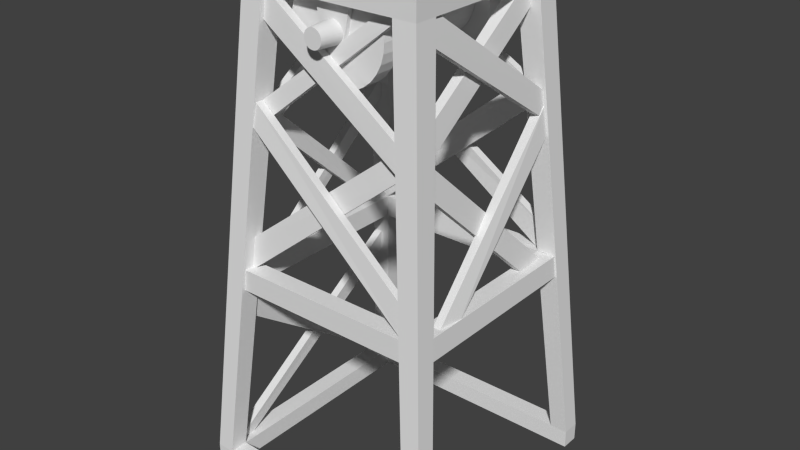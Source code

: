 # Source: elevator10.blend  (saved by Blender 2.66.0; exported with 4.5.12 LTS)
import bpy
from mathutils import Matrix  # noqa: F401  (used for matrix-valued properties, if any)

bpy.ops.wm.read_factory_settings(use_empty=True)
scene = bpy.context.scene
scene.name = 'Scene'

# ---- collections
col_collection_1 = bpy.data.collections.new('Collection 1'); scene.collection.children.link(col_collection_1)

# ---- materials (node trees are filled in below, after node groups)
mat_classicelevator = bpy.data.materials.new('ClassicElevator')
mat_classicelevator.alpha_threshold = 0.0
mat_classicelevator.use_transparent_shadow = False
mat_classicelevator.roughness = 0.5
mat_classicelevator.line_color = (0.0, 0.0, 0.0, 1.0)

# ---- material node trees

# ---- world
world_world = bpy.data.worlds.new('World'); scene.world = world_world
world_world.color = (0.05088, 0.05088, 0.05088)
world_world.use_sun_shadow = False
world_world.sun_shadow_jitter_overblur = 0.0
world_world.cycles.sampling_method = 'MANUAL'
world_world.cycles.sample_map_resolution = 256

# ---- meshes
me_elevator = bpy.data.meshes.new('Elevator')
me_elevator.from_pydata([(-1.048, 8.5, 16.84), (-1.048, 6.5, 16.84), (-2.057, 8.5, 17.15), (-2.057, 6.5, 17.15), (-2.986, 8.5, 17.65), (-2.986, 6.5, 17.65), (-3.8, 8.5, 18.31), (-3.8, 6.5, 18.31), (-4.468, 8.5, 19.13), (-4.468, 6.5, 19.13), (-4.965, 8.5, 20.06), (-4.965, 6.5, 20.06), (-5.271, 8.5, 21.07), (-5.271, 6.5, 21.07), (-5.374, 8.5, 22.11), (-5.374, 6.5, 22.11), (-5.271, 8.5, 23.16), (-5.271, 6.5, 23.16), (-4.965, 8.5, 24.17), (-4.965, 6.5, 24.17), (-4.468, 8.5, 25.1), (-4.468, 6.5, 25.1), (-3.8, 8.5, 25.91), (-3.8, 6.5, 25.91), (-2.986, 8.5, 26.58), (-2.986, 6.5, 26.58), (-2.057, 8.5, 27.08), (-2.057, 6.5, 27.08), (-1.048, 8.5, 27.39), (-1.048, 6.5, 27.39), (-2.623e-06, 8.5, 27.49), (-2.623e-06, 6.5, 27.49), (1.048, 8.5, 27.39), (1.048, 6.5, 27.39), (2.057, 8.5, 27.08), (2.057, 6.5, 27.08), (2.986, 8.5, 26.58), (2.986, 6.5, 26.58), (3.8, 8.5, 25.91), (3.8, 6.5, 25.91), (4.468, 8.5, 25.1), (4.468, 6.5, 25.1), (4.965, 8.5, 24.17), (4.965, 6.5, 24.17), (5.271, 8.5, 23.16), (5.271, 6.5, 23.16), (5.374, 8.5, 22.11), (5.374, 6.5, 22.11), (5.271, 8.5, 21.07), (5.271, 6.5, 21.07), (4.965, 8.5, 20.06), (4.965, 6.5, 20.06), (4.468, 8.5, 19.13), (4.468, 6.5, 19.13), (3.8, 8.5, 18.31), (3.8, 6.5, 18.31), (2.986, 8.5, 17.65), (2.986, 6.5, 17.65), (2.057, 8.5, 17.15), (2.057, 6.5, 17.15), (1.048, 8.5, 16.84), (1.048, 6.5, 16.84), (-1.192e-06, 8.5, 16.74), (-1.192e-06, 6.5, 16.74), (-1.048, 8.5, 16.84), (-1.048, 6.5, 16.84), (-2.057, 8.5, 17.15), (-2.057, 6.5, 17.15), (-2.986, 8.5, 17.65), (-2.986, 6.5, 17.65), (-3.8, 8.5, 18.31), (-3.8, 6.5, 18.31), (-4.468, 8.5, 19.13), (-4.468, 6.5, 19.13), (-4.965, 8.5, 20.06), (-4.965, 6.5, 20.06), (-5.271, 8.5, 21.07), (-5.271, 6.5, 21.07), (-5.374, 8.5, 22.11), (-5.374, 6.5, 22.11), (-5.271, 8.5, 23.16), (-5.271, 6.5, 23.16), (-4.965, 8.5, 24.17), (-4.965, 6.5, 24.17), (-4.468, 8.5, 25.1), (-4.468, 6.5, 25.1), (-3.8, 8.5, 25.91), (-3.8, 6.5, 25.91), (-2.986, 8.5, 26.58), (-2.986, 6.5, 26.58), (-2.057, 8.5, 27.08), (-2.057, 6.5, 27.08), (-1.048, 8.5, 27.39), (-1.048, 6.5, 27.39), (-2.623e-06, 8.5, 27.49), (-2.623e-06, 6.5, 27.49), (1.048, 8.5, 27.39), (1.048, 6.5, 27.39), (2.057, 8.5, 27.08), (2.057, 6.5, 27.08), (2.986, 8.5, 26.58), (2.986, 6.5, 26.58), (3.8, 8.5, 25.91), (3.8, 6.5, 25.91), (4.468, 8.5, 25.1), (4.468, 6.5, 25.1), (4.965, 8.5, 24.17), (4.965, 6.5, 24.17), (5.271, 8.5, 23.16), (5.271, 6.5, 23.16), (5.374, 8.5, 22.11), (5.374, 6.5, 22.11), (5.271, 8.5, 21.07), (5.271, 6.5, 21.07), (4.965, 8.5, 20.06), (4.965, 6.5, 20.06), (4.468, 8.5, 19.13), (4.468, 6.5, 19.13), (3.8, 8.5, 18.31), (3.8, 6.5, 18.31), (2.986, 8.5, 17.65), (2.986, 6.5, 17.65), (2.057, 8.5, 17.15), (2.057, 6.5, 17.15), (1.048, 8.5, 16.84), (1.048, 6.5, 16.84), (-1.192e-06, 8.5, 16.74), (-1.192e-06, 6.5, 16.74), (-9.537e-07, -7.0, 18.45), (-9.537e-07, 7.0, 18.45), (0.7158, -7.0, 18.52), (0.7158, 7.0, 18.52), (1.404, -7.0, 18.72), (1.404, 7.0, 18.73), (2.038, -7.0, 19.06), (2.038, 7.0, 19.06), (2.594, -7.0, 19.52), (2.594, 7.0, 19.52), (3.051, -7.0, 20.08), (3.051, 7.0, 20.08), (3.39, -7.0, 20.71), (3.39, 7.0, 20.71), (3.599, -7.0, 21.4), (3.599, 7.0, 21.4), (3.669, -7.0, 22.11), (3.669, 7.0, 22.11), (3.599, -7.0, 22.83), (3.599, 7.0, 22.83), (3.39, -7.0, 23.52), (3.39, 7.0, 23.52), (3.051, -7.0, 24.15), (3.051, 7.0, 24.15), (2.594, -7.0, 24.71), (2.594, 7.0, 24.71), (2.038, -7.0, 25.17), (2.038, 7.0, 25.17), (1.404, -7.0, 25.5), (1.404, 7.0, 25.5), (0.7158, -7.0, 25.71), (0.7158, 7.0, 25.71), (-2.146e-06, -7.0, 25.78), (-2.146e-06, 7.0, 25.78), (-0.7158, -7.0, 25.71), (-0.7158, 7.0, 25.71), (-1.404, -7.0, 25.5), (-1.404, 7.0, 25.5), (-2.038, -7.0, 25.17), (-2.038, 7.0, 25.17), (-2.594, -7.0, 24.71), (-2.594, 7.0, 24.71), (-3.051, -7.0, 24.15), (-3.051, 7.0, 24.15), (-3.39, -7.0, 23.52), (-3.39, 7.0, 23.52), (-3.599, -7.0, 22.83), (-3.599, 7.0, 22.83), (-3.669, -7.0, 22.11), (-3.669, 7.0, 22.11), (-3.599, -7.0, 21.4), (-3.599, 7.0, 21.4), (-3.39, -7.0, 20.71), (-3.39, 7.0, 20.71), (-3.051, -7.0, 20.08), (-3.051, 7.0, 20.08), (-2.594, -7.0, 19.52), (-2.594, 7.0, 19.52), (-2.038, -7.0, 19.06), (-2.038, 7.0, 19.06), (-1.404, -7.0, 18.72), (-1.404, 7.0, 18.73), (-0.7158, -7.0, 18.52), (-0.7158, 7.0, 18.52), (-9.537e-07, -7.0, 18.45), (-9.537e-07, 7.0, 18.45), (0.7158, -7.0, 18.52), (0.7158, 7.0, 18.52), (1.404, -7.0, 18.72), (1.404, 7.0, 18.73), (2.038, -7.0, 19.06), (2.038, 7.0, 19.06), (2.594, -7.0, 19.52), (2.594, 7.0, 19.52), (3.051, -7.0, 20.08), (3.051, 7.0, 20.08), (3.39, -7.0, 20.71), (3.39, 7.0, 20.71), (3.599, -7.0, 21.4), (3.599, 7.0, 21.4), (3.669, -7.0, 22.11), (3.669, 7.0, 22.11), (3.599, -7.0, 22.83), (3.599, 7.0, 22.83), (3.39, -7.0, 23.52), (3.39, 7.0, 23.52), (3.051, -7.0, 24.15), (3.051, 7.0, 24.15), (2.594, -7.0, 24.71), (2.594, 7.0, 24.71), (2.038, -7.0, 25.17), (2.038, 7.0, 25.17), (1.404, -7.0, 25.5), (1.404, 7.0, 25.5), (0.7158, -7.0, 25.71), (0.7158, 7.0, 25.71), (-2.146e-06, -7.0, 25.78), (-2.146e-06, 7.0, 25.78), (-0.7158, -7.0, 25.71), (-0.7158, 7.0, 25.71), (-1.404, -7.0, 25.5), (-1.404, 7.0, 25.5), (-2.038, -7.0, 25.17), (-2.038, 7.0, 25.17), (-2.594, -7.0, 24.71), (-2.594, 7.0, 24.71), (-3.051, -7.0, 24.15), (-3.051, 7.0, 24.15), (-3.39, -7.0, 23.52), (-3.39, 7.0, 23.52), (-3.599, -7.0, 22.83), (-3.599, 7.0, 22.83), (-3.669, -7.0, 22.11), (-3.669, 7.0, 22.11), (-3.599, -7.0, 21.4), (-3.599, 7.0, 21.4), (-3.39, -7.0, 20.71), (-3.39, 7.0, 20.71), (-3.051, -7.0, 20.08), (-3.051, 7.0, 20.08), (-2.594, -7.0, 19.52), (-2.594, 7.0, 19.52), (-2.038, -7.0, 19.06), (-2.038, 7.0, 19.06), (-1.404, -7.0, 18.72), (-1.404, 7.0, 18.73), (-0.7158, -7.0, 18.52), (-0.7158, 7.0, 18.52), (-1.192e-06, -8.5, 16.74), (-1.192e-06, -6.5, 16.74), (1.048, -8.5, 16.84), (1.048, -6.5, 16.84), (2.057, -8.5, 17.15), (2.057, -6.5, 17.15), (2.986, -8.5, 17.65), (2.986, -6.5, 17.65), (3.8, -8.5, 18.31), (3.8, -6.5, 18.31), (4.468, -8.5, 19.13), (4.468, -6.5, 19.13), (4.965, -8.5, 20.06), (4.965, -6.5, 20.06), (5.271, -8.5, 21.07), (5.271, -6.5, 21.07), (5.374, -8.5, 22.11), (5.374, -6.5, 22.11), (5.271, -8.5, 23.16), (5.271, -6.5, 23.16), (4.965, -8.5, 24.17), (4.965, -6.5, 24.17), (4.468, -8.5, 25.1), (4.468, -6.5, 25.1), (3.8, -8.5, 25.91), (3.8, -6.5, 25.91), (2.986, -8.5, 26.58), (2.986, -6.5, 26.58), (2.057, -8.5, 27.08), (2.057, -6.5, 27.08), (1.048, -8.5, 27.39), (1.048, -6.5, 27.39), (-2.623e-06, -8.5, 27.49), (-2.623e-06, -6.5, 27.49), (-1.048, -8.5, 27.39), (-1.048, -6.5, 27.39), (-2.057, -8.5, 27.08), (-2.057, -6.5, 27.08), (-2.986, -8.5, 26.58), (-2.986, -6.5, 26.58), (-3.8, -8.5, 25.91), (-3.8, -6.5, 25.91), (-4.468, -8.5, 25.1), (-4.468, -6.5, 25.1), (-4.965, -8.5, 24.17), (-4.965, -6.5, 24.17), (-5.271, -8.5, 23.16), (-5.271, -6.5, 23.16), (-5.374, -8.5, 22.11), (-5.374, -6.5, 22.11), (-5.271, -8.5, 21.07), (-5.271, -6.5, 21.07), (-4.965, -8.5, 20.06), (-4.965, -6.5, 20.06), (-4.468, -8.5, 19.13), (-4.468, -6.5, 19.13), (-3.8, -8.5, 18.31), (-3.8, -6.5, 18.31), (-2.986, -8.5, 17.65), (-2.986, -6.5, 17.65), (-2.057, -8.5, 17.15), (-2.057, -6.5, 17.15), (-1.048, -8.5, 16.84), (-1.048, -6.5, 16.84), (-1.192e-06, -8.5, 16.74), (-1.192e-06, -6.5, 16.74), (1.048, -8.5, 16.84), (1.048, -6.5, 16.84), (2.057, -8.5, 17.15), (2.057, -6.5, 17.15), (2.986, -8.5, 17.65), (2.986, -6.5, 17.65), (3.8, -8.5, 18.31), (3.8, -6.5, 18.31), (4.468, -8.5, 19.13), (4.468, -6.5, 19.13), (4.965, -8.5, 20.06), (4.965, -6.5, 20.06), (5.271, -8.5, 21.07), (5.271, -6.5, 21.07), (5.374, -8.5, 22.11), (5.374, -6.5, 22.11), (5.271, -8.5, 23.16), (5.271, -6.5, 23.16), (4.965, -8.5, 24.17), (4.965, -6.5, 24.17), (4.468, -8.5, 25.1), (4.468, -6.5, 25.1), (3.8, -8.5, 25.91), (3.8, -6.5, 25.91), (2.986, -8.5, 26.58), (2.986, -6.5, 26.58), (2.057, -8.5, 27.08), (2.057, -6.5, 27.08), (1.048, -8.5, 27.39), (1.048, -6.5, 27.39), (-2.623e-06, -8.5, 27.49), (-2.623e-06, -6.5, 27.49), (-1.048, -8.5, 27.39), (-1.048, -6.5, 27.39), (-2.057, -8.5, 27.08), (-2.057, -6.5, 27.08), (-2.986, -8.5, 26.58), (-2.986, -6.5, 26.58), (-3.8, -8.5, 25.91), (-3.8, -6.5, 25.91), (-4.468, -8.5, 25.1), (-4.468, -6.5, 25.1), (-4.965, -8.5, 24.17), (-4.965, -6.5, 24.17), (-5.271, -8.5, 23.16), (-5.271, -6.5, 23.16), (-5.374, -8.5, 22.11), (-5.374, -6.5, 22.11), (-5.271, -8.5, 21.07), (-5.271, -6.5, 21.07), (-4.965, -8.5, 20.06), (-4.965, -6.5, 20.06), (-4.468, -8.5, 19.13), (-4.468, -6.5, 19.13), (-3.8, -8.5, 18.31), (-3.8, -6.5, 18.31), (-2.986, -8.5, 17.65), (-2.986, -6.5, 17.65), (-2.057, -8.5, 17.15), (-2.057, -6.5, 17.15), (-1.048, -8.5, 16.84), (-1.048, -6.5, 16.84), (-14.0, -14.0, -28.0), (-14.0, 14.0, -28.0), (-12.0, 14.0, -28.0), (-12.0, -14.0, -28.0), (-14.0, -14.0, -26.0), (-14.0, 14.0, -26.0), (-12.0, 14.0, -26.0), (-12.0, -14.0, -26.0), (10.22, -11.7, -6.0), (10.22, 11.88, -6.0), (12.22, 11.88, -6.0), (12.22, -11.7, -6.0), (10.08, -11.7, -3.6), (10.08, 11.88, -3.6), (12.08, 11.88, -3.6), (12.08, -11.7, -3.6), (-12.0, 12.0, -28.0), (-12.0, 14.0, -28.0), (14.0, 14.0, -28.0), (14.0, 12.0, -28.0), (-12.0, 12.0, -26.0), (-12.0, 14.0, -26.0), (14.0, 14.0, -26.0), (14.0, 12.0, -26.0), (-12.0, -14.0, -28.0), (-12.0, -12.0, -28.0), (14.0, -12.0, -28.0), (14.0, -14.0, -28.0), (-12.0, -14.0, -26.0), (-12.0, -12.0, -26.0), (14.0, -12.0, -26.0), (14.0, -14.0, -26.0), (-10.0, -10.0, 25.0), (-10.0, 10.0, 25.0), (-7.5, 10.0, 25.0), (-7.5, -10.0, 25.0), (-10.0, -10.0, 28.0), (-10.0, 10.0, 28.0), (-7.5, 10.0, 28.0), (-7.5, -10.0, 28.0), (7.496, -10.0, 25.0), (7.496, 10.0, 25.0), (10.0, 10.0, 25.0), (10.0, -10.0, 25.0), (7.496, -10.0, 28.0), (7.496, 10.0, 28.0), (10.0, 10.0, 28.0), (10.0, -10.0, 28.0), (-7.5, 7.497, 25.0), (-7.5, 10.0, 25.0), (7.496, 10.0, 25.0), (7.496, 7.497, 25.0), (-7.5, 7.497, 28.0), (-7.5, 10.0, 28.0), (7.496, 10.0, 28.0), (7.496, 7.497, 28.0), (-7.5, -10.0, 25.0), (-7.5, -7.455, 25.0), (7.496, -7.455, 25.0), (7.496, -10.0, 25.0), (-7.5, -10.0, 28.0), (-7.5, -7.455, 28.0), (7.496, -7.455, 28.0), (7.496, -10.0, 28.0), (12.0, -14.0, -26.0), (12.0, -12.0, -26.0), (14.0, -12.0, -26.0), (14.0, -14.0, -26.0), (7.496, -10.0, 25.0), (7.496, -7.455, 25.0), (10.0, -7.455, 25.0), (10.0, -10.0, 25.0), (12.0, 12.0, -26.0), (12.0, 14.0, -26.0), (14.0, 14.0, -26.0), (14.0, 12.0, -26.0), (7.496, 7.497, 25.0), (7.496, 10.0, 25.0), (10.0, 10.0, 25.0), (10.0, 7.497, 25.0), (-14.0, -14.0, -26.0), (-14.0, -12.0, -26.0), (-12.0, -12.0, -26.0), (-12.0, -14.0, -26.0), (-10.0, -10.0, 25.0), (-10.0, -7.455, 25.0), (-7.5, -7.455, 25.0), (-7.5, -10.0, 25.0), (-14.0, 12.0, -26.0), (-14.0, 14.0, -26.0), (-12.0, 14.0, -26.0), (-12.0, 12.0, -26.0), (-10.0, 7.497, 25.0), (-10.0, 10.0, 25.0), (-7.5, 10.0, 25.0), (-7.5, 7.497, 25.0), (9.064, -8.957, 9.866), (10.49, 6.312, -4.614), (11.3, 6.312, -4.614), (9.924, -8.957, 9.866), (8.82, -8.569, 12.78), (10.28, 9.952, -4.638), (11.09, 9.952, -4.638), (9.611, -8.569, 12.78), (11.26, -6.289, -4.303), (9.963, 8.933, 9.85), (10.96, 8.933, 9.85), (12.07, -6.289, -4.303), (10.96, -9.441, -4.623), (9.65, 8.748, 12.94), (10.65, 8.748, 12.94), (11.77, -9.441, -4.623), (9.007, -7.792, 22.54), (9.685, 8.906, 11.29), (10.69, 8.906, 11.29), (10.01, -7.792, 22.54), (8.703, -7.468, 25.51), (9.442, 8.579, 14.34), (10.44, 8.579, 14.34), (9.703, -7.468, 25.51), (8.855, -8.531, 11.36), (8.062, 7.836, 22.39), (9.062, 7.836, 22.39), (9.646, -8.531, 11.36), (8.542, -8.341, 14.5), (7.558, 7.511, 25.0), (8.871, 7.511, 25.0), (9.403, -8.341, 14.5), (8.984, -9.212, 11.38), (-10.08, -10.1, -3.99), (-10.08, -10.93, -3.99), (8.984, -9.992, 11.38), (8.581, -8.991, 13.99), (-9.943, -9.837, -0.4721), (-9.943, -10.74, -0.4721), (8.581, -9.709, 13.99), (10.32, -11.18, -3.72), (-8.687, -10.03, 11.66), (-8.687, -10.93, 11.66), (10.32, -11.94, -3.72), (9.989, -10.92, -0.2955), (-8.419, -9.744, 14.15), (-8.419, -10.65, 14.15), (9.989, -11.69, -0.2955), (7.887, -7.955, 25.04), (-9.252, -9.05, 11.16), (-9.252, -9.957, 11.16), (7.887, -8.797, 25.04), (5.593, -7.792, 25.08), (-8.731, -8.829, 13.89), (-8.731, -9.736, 13.89), (5.593, -8.699, 25.08), (9.011, -10.08, 11.41), (-7.998, -8.772, 22.04), (-7.998, -9.679, 22.04), (9.011, -10.8, 11.41), (8.72, -9.8, 14.21), (-7.606, -8.6, 24.82), (-7.606, -9.507, 24.82), (8.72, -10.58, 14.21), (8.914, 9.149, 12.24), (-10.09, 9.97, -3.518), (-10.09, 10.88, -3.518), (8.914, 9.93, 12.24), (8.386, 8.928, 15.12), (-9.743, 9.941, 0.316), (-9.743, 10.85, 0.316), (8.386, 9.646, 15.12), (10.22, 10.83, -4.282), (-8.837, 9.965, 9.708), (-8.837, 10.87, 9.708), (10.22, 11.73, -4.282), (10.01, 10.7, -1.004), (-8.75, 9.681, 12.36), (-8.75, 10.59, 12.36), (10.01, 11.6, -1.004), (7.894, 8.774, 22.55), (-8.801, 9.713, 11.9), (-8.801, 10.62, 11.9), (7.894, 9.681, 22.55), (7.472, 8.416, 25.11), (-8.567, 9.492, 14.34), (-8.567, 10.4, 14.34), (7.472, 9.289, 25.11), (8.913, 8.96, 12.09), (-7.89, 7.917, 22.39), (-7.89, 8.824, 22.39), (8.913, 9.677, 12.09), (8.497, 8.676, 15.0), (-7.714, 7.654, 25.0), (-7.714, 8.568, 25.0), (8.497, 9.456, 15.0), (-12.84, -9.967, -26.01), (-11.75, 10.68, -11.04), (-12.62, 10.68, -11.04), (-13.84, -9.967, -26.01), (-12.84, -12.17, -26.01), (-11.49, 10.44, -8.62), (-12.36, 10.44, -8.62), (-13.84, -12.17, -26.01), (-10.84, -10.55, -9.862), (-12.25, 12.01, -26.09), (-13.05, 12.01, -26.09), (-11.84, -10.55, -9.862), (-10.55, -10.35, -7.298), (-11.99, 11.82, -23.74), (-12.79, 11.82, -23.74), (-11.47, -10.35, -7.298), (-9.149, -9.037, 11.34), (-10.58, 8.145, -3.772), (-11.23, 8.145, -3.772), (-10.01, -9.037, 11.34), (-8.905, -8.801, 13.38), (-10.37, 10.75, -3.982), (-11.09, 10.75, -3.982), (-9.696, -8.801, 13.38), (-11.43, -4.075, -4.022), (-10.05, 9.116, 8.873), (-11.05, 9.116, 8.873), (-12.04, -4.075, -4.022), (-11.23, -6.771, -3.989), (-9.735, 8.873, 11.36), (-10.74, 8.873, 11.36), (-11.84, -6.771, -3.989), (-7.997, -8.097, 21.39), (-8.97, 8.962, 10.16), (-9.97, 8.962, 10.16), (-8.926, -8.097, 21.39), (-7.817, -7.713, 24.58), (-8.727, 8.515, 13.4), (-9.727, 8.515, 13.4), (-8.817, -7.713, 24.58), (-10.11, -8.977, 8.838), (-8.899, 8.104, 21.45), (-9.899, 8.104, 21.45), (-10.9, -8.977, 8.838), (-9.797, -8.778, 11.77), (-8.708, 7.944, 24.15), (-9.708, 7.944, 24.15), (-10.66, -8.778, 11.77), (-12.25, -11.7, -6.0), (-12.25, 11.88, -6.0), (-10.25, 11.88, -6.0), (-10.25, -11.7, -6.0), (-12.11, -11.7, -3.6), (-12.11, 11.88, -3.6), (-10.11, 11.88, -3.6), (-10.11, -11.7, -3.6), (11.0, 10.0, -6.0), (-11.0, 10.0, -6.0), (-11.0, 12.0, -6.0), (11.0, 12.0, -6.0), (11.0, 10.0, -3.6), (-11.0, 10.0, -3.6), (-11.0, 12.0, -3.6), (11.0, 12.0, -3.6), (11.0, -12.0, -6.0), (-11.0, -12.0, -6.0), (-11.0, -10.0, -6.0), (11.0, -10.0, -6.0), (11.0, -12.0, -3.6), (-11.0, -12.0, -3.6), (-11.0, -10.0, -3.6), (11.0, -10.0, -3.6), (-7.153e-07, -11.5, 21.1), (-7.153e-07, -8.5, 20.89), (0.1974, -11.5, 21.12), (0.2385, -8.5, 20.92), (0.3873, -11.5, 21.18), (0.4679, -8.5, 20.99), (0.5623, -11.5, 21.27), (0.6793, -8.5, 21.1), (0.7156, -11.5, 21.4), (0.8646, -8.5, 21.25), (0.8415, -11.5, 21.55), (1.017, -8.5, 21.44), (0.935, -11.5, 21.73), (1.13, -8.5, 21.65), (0.9926, -11.5, 21.92), (1.199, -8.5, 21.88), (1.012, -11.5, 22.11), (1.223, -8.5, 22.11), (0.9926, -11.5, 22.31), (1.199, -8.5, 22.35), (0.935, -11.5, 22.5), (1.13, -8.5, 22.58), (0.8415, -11.5, 22.68), (1.017, -8.5, 22.79), (0.7156, -11.5, 22.83), (0.8646, -8.5, 22.98), (0.5623, -11.5, 22.96), (0.6793, -8.5, 23.13), (0.3873, -11.5, 23.05), (0.4679, -8.5, 23.24), (0.1974, -11.5, 23.11), (0.2385, -8.5, 23.31), (-1.192e-06, -11.5, 23.13), (-1.192e-06, -8.5, 23.34), (-0.1974, -11.5, 23.11), (-0.2385, -8.5, 23.31), (-0.3873, -11.5, 23.05), (-0.4679, -8.5, 23.24), (-0.5623, -11.5, 22.96), (-0.6793, -8.5, 23.13), (-0.7156, -11.5, 22.83), (-0.8646, -8.5, 22.98), (-0.8415, -11.5, 22.68), (-1.017, -8.5, 22.79), (-0.935, -11.5, 22.5), (-1.13, -8.5, 22.58), (-0.9926, -11.5, 22.31), (-1.199, -8.5, 22.35), (-1.012, -11.5, 22.11), (-1.223, -8.5, 22.11), (-0.9926, -11.5, 21.92), (-1.199, -8.5, 21.88), (-0.935, -11.5, 21.73), (-1.13, -8.5, 21.65), (-0.8415, -11.5, 21.55), (-1.017, -8.5, 21.44), (-0.7156, -11.5, 21.4), (-0.8646, -8.5, 21.25), (-0.5623, -11.5, 21.27), (-0.6793, -8.5, 21.1), (-0.3873, -11.5, 21.18), (-0.4679, -8.5, 20.99), (-0.1974, -11.5, 21.12), (-0.2385, -8.5, 20.92), (-7.153e-07, -11.5, 21.1), (-7.153e-07, -8.5, 20.89), (0.1974, -11.5, 21.12), (0.2385, -8.5, 20.92), (0.3873, -11.5, 21.18), (0.4679, -8.5, 20.99), (0.5623, -11.5, 21.27), (0.6793, -8.5, 21.1), (0.7156, -11.5, 21.4), (0.8646, -8.5, 21.25), (0.8415, -11.5, 21.55), (1.017, -8.5, 21.44), (0.935, -11.5, 21.73), (1.13, -8.5, 21.65), (0.9926, -11.5, 21.92), (1.199, -8.5, 21.88), (1.012, -11.5, 22.11), (1.223, -8.5, 22.11), (0.9926, -11.5, 22.31), (1.199, -8.5, 22.35), (0.935, -11.5, 22.5), (1.13, -8.5, 22.58), (0.8415, -11.5, 22.68), (1.017, -8.5, 22.79), (0.7156, -11.5, 22.83), (0.8646, -8.5, 22.98), (0.5623, -11.5, 22.96), (0.6793, -8.5, 23.13), (0.3873, -11.5, 23.05), (0.4679, -8.5, 23.24), (0.1974, -11.5, 23.11), (0.2385, -8.5, 23.31), (-1.192e-06, -11.5, 23.13), (-1.192e-06, -8.5, 23.34), (-0.1974, -11.5, 23.11), (-0.2385, -8.5, 23.31), (-0.3873, -11.5, 23.05), (-0.4679, -8.5, 23.24), (-0.5623, -11.5, 22.96), (-0.6793, -8.5, 23.13), (-0.7156, -11.5, 22.83), (-0.8646, -8.5, 22.98), (-0.8415, -11.5, 22.68), (-1.017, -8.5, 22.79), (-0.935, -11.5, 22.5), (-1.13, -8.5, 22.58), (-0.9926, -11.5, 22.31), (-1.199, -8.5, 22.35), (-1.012, -11.5, 22.11), (-1.223, -8.5, 22.11), (-0.9926, -11.5, 21.92), (-1.199, -8.5, 21.88), (-0.935, -11.5, 21.73), (-1.13, -8.5, 21.65), (-0.8415, -11.5, 21.55), (-1.017, -8.5, 21.44), (-0.7156, -11.5, 21.4), (-0.8646, -8.5, 21.25), (-0.5623, -11.5, 21.27), (-0.6793, -8.5, 21.1), (-0.3873, -11.5, 21.18), (-0.4679, -8.5, 20.99), (-0.1974, -11.5, 21.12), (-0.2385, -8.5, 20.92), (-7.153e-07, 8.5, 20.89), (0.2385, 8.5, 20.92), (0.4679, 8.5, 20.99), (0.6793, 8.5, 21.1), (0.8646, 8.5, 21.25), (1.017, 8.5, 21.44), (1.13, 8.5, 21.65), (1.199, 8.5, 21.88), (1.223, 8.5, 22.11), (1.199, 8.5, 22.35), (1.13, 8.5, 22.58), (1.017, 8.5, 22.79), (0.8646, 8.5, 22.98), (0.6793, 8.5, 23.13), (0.4679, 8.5, 23.24), (0.2385, 8.5, 23.31), (-1.192e-06, 8.5, 23.34), (-0.2385, 8.5, 23.31), (-0.4679, 8.5, 23.24), (-0.6793, 8.5, 23.13), (-0.8646, 8.5, 22.98), (-1.017, 8.5, 22.79), (-1.13, 8.5, 22.58), (-1.199, 8.5, 22.35), (-1.223, 8.5, 22.11), (-1.199, 8.5, 21.88), (-1.13, 8.5, 21.65), (-1.017, 8.5, 21.44), (-0.8646, 8.5, 21.25), (-0.6793, 8.5, 21.1), (-0.4679, 8.5, 20.99), (-0.2385, 8.5, 20.92), (-7.153e-07, 11.5, 21.1), (-7.153e-07, 8.5, 20.89), (0.1974, 11.5, 21.12), (0.2385, 8.5, 20.92), (0.3873, 11.5, 21.18), (0.4679, 8.5, 20.99), (0.5623, 11.5, 21.27), (0.6793, 8.5, 21.1), (0.7156, 11.5, 21.4), (0.8646, 8.5, 21.25), (0.8415, 11.5, 21.55), (1.017, 8.5, 21.44), (0.935, 11.5, 21.73), (1.13, 8.5, 21.65), (0.9926, 11.5, 21.92), (1.199, 8.5, 21.88), (1.012, 11.5, 22.11), (1.223, 8.5, 22.11), (0.9926, 11.5, 22.31), (1.199, 8.5, 22.35), (0.935, 11.5, 22.5), (1.13, 8.5, 22.58), (0.8415, 11.5, 22.68), (1.017, 8.5, 22.79), (0.7156, 11.5, 22.83), (0.8646, 8.5, 22.98), (0.5623, 11.5, 22.96), (0.6793, 8.5, 23.13), (0.3873, 11.5, 23.05), (0.4679, 8.5, 23.24), (0.1974, 11.5, 23.11), (0.2385, 8.5, 23.31), (-1.192e-06, 11.5, 23.13), (-1.192e-06, 8.5, 23.34), (-0.1974, 11.5, 23.11), (-0.2385, 8.5, 23.31), (-0.3873, 11.5, 23.05), (-0.4679, 8.5, 23.24), (-0.5623, 11.5, 22.96), (-0.6793, 8.5, 23.13), (-0.7156, 11.5, 22.83), (-0.8646, 8.5, 22.98), (-0.8415, 11.5, 22.68), (-1.017, 8.5, 22.79), (-0.935, 11.5, 22.5), (-1.13, 8.5, 22.58), (-0.9926, 11.5, 22.31), (-1.199, 8.5, 22.35), (-1.012, 11.5, 22.11), (-1.223, 8.5, 22.11), (-0.9926, 11.5, 21.92), (-1.199, 8.5, 21.88), (-0.935, 11.5, 21.73), (-1.13, 8.5, 21.65), (-0.8415, 11.5, 21.55), (-1.017, 8.5, 21.44), (-0.7156, 11.5, 21.4), (-0.8646, 8.5, 21.25), (-0.5623, 11.5, 21.27), (-0.6793, 8.5, 21.1), (-0.3873, 11.5, 21.18), (-0.4679, 8.5, 20.99), (-0.1974, 11.5, 21.12), (-0.2385, 8.5, 20.92), (-9.537e-07, -2.0, 17.82), (-9.537e-07, 2.0, 17.82), (0.8385, -2.0, 17.9), (0.8385, 2.0, 17.9), (1.645, -2.0, 18.14), (1.645, 2.0, 18.14), (2.388, -2.0, 18.54), (2.388, 2.0, 18.54), (3.039, -2.0, 19.08), (3.039, 2.0, 19.08), (3.574, -2.0, 19.73), (3.574, 2.0, 19.73), (3.971, -2.0, 20.47), (3.971, 2.0, 20.47), (4.216, -2.0, 21.28), (4.216, 2.0, 21.28), (4.298, -2.0, 22.11), (4.298, 2.0, 22.11), (4.216, -2.0, 22.95), (4.216, 2.0, 22.95), (3.971, -2.0, 23.76), (3.971, 2.0, 23.76), (3.574, -2.0, 24.5), (3.574, 2.0, 24.5), (3.039, -2.0, 25.15), (3.039, 2.0, 25.15), (2.388, -2.0, 25.69), (2.388, 2.0, 25.69), (1.645, -2.0, 26.09), (1.645, 2.0, 26.09), (0.8385, -2.0, 26.33), (0.8385, 2.0, 26.33), (-2.384e-06, -2.0, 26.41), (-2.384e-06, 2.0, 26.41), (-0.8385, -2.0, 26.33), (-0.8385, 2.0, 26.33), (-1.645, -2.0, 26.09), (-1.645, 2.0, 26.09), (-2.388, -2.0, 25.69), (-2.388, 2.0, 25.69), (-3.039, -2.0, 25.15), (-3.039, 2.0, 25.15), (-3.574, -2.0, 24.5), (-3.574, 2.0, 24.5), (-3.971, -2.0, 23.76), (-3.971, 2.0, 23.76), (-4.216, -2.0, 22.95), (-4.216, 2.0, 22.95), (-4.298, -2.0, 22.11), (-4.298, 2.0, 22.11), (-4.216, -2.0, 21.28), (-4.216, 2.0, 21.28), (-3.971, -2.0, 20.47), (-3.971, 2.0, 20.47), (-3.574, -2.0, 19.73), (-3.574, 2.0, 19.73), (-3.039, -2.0, 19.08), (-3.039, 2.0, 19.08), (-2.388, -2.0, 18.54), (-2.388, 2.0, 18.54), (-1.645, -2.0, 18.14), (-1.645, 2.0, 18.14), (-0.8385, -2.0, 17.9), (-0.8385, 2.0, 17.9), (-9.537e-07, -2.0, 17.82), (-9.537e-07, 2.0, 17.82), (0.8385, -2.0, 17.9), (0.8385, 2.0, 17.9), (1.645, -2.0, 18.14), (1.645, 2.0, 18.14), (2.388, -2.0, 18.54), (2.388, 2.0, 18.54), (3.039, -2.0, 19.08), (3.039, 2.0, 19.08), (3.574, -2.0, 19.73), (3.574, 2.0, 19.73), (3.971, -2.0, 20.47), (3.971, 2.0, 20.47), (4.216, -2.0, 21.28), (4.216, 2.0, 21.28), (4.298, -2.0, 22.11), (4.298, 2.0, 22.11), (4.216, -2.0, 22.95), (4.216, 2.0, 22.95), (3.971, -2.0, 23.76), (3.971, 2.0, 23.76), (3.574, -2.0, 24.5), (3.574, 2.0, 24.5), (3.039, -2.0, 25.15), (3.039, 2.0, 25.15), (2.388, -2.0, 25.69), (2.388, 2.0, 25.69), (1.645, -2.0, 26.09), (1.645, 2.0, 26.09), (0.8385, -2.0, 26.33), (0.8385, 2.0, 26.33), (-2.384e-06, -2.0, 26.41), (-2.384e-06, 2.0, 26.41), (-0.8385, -2.0, 26.33), (-0.8385, 2.0, 26.33), (-1.645, -2.0, 26.09), (-1.645, 2.0, 26.09), (-2.388, -2.0, 25.69), (-2.388, 2.0, 25.69), (-3.039, -2.0, 25.15), (-3.039, 2.0, 25.15), (-3.574, -2.0, 24.5), (-3.574, 2.0, 24.5), (-3.971, -2.0, 23.76), (-3.971, 2.0, 23.76), (-4.216, -2.0, 22.95), (-4.216, 2.0, 22.95), (-4.298, -2.0, 22.11), (-4.298, 2.0, 22.11), (-4.216, -2.0, 21.28), (-4.216, 2.0, 21.28), (-3.971, -2.0, 20.47), (-3.971, 2.0, 20.47), (-3.574, -2.0, 19.73), (-3.574, 2.0, 19.73), (-3.039, -2.0, 19.08), (-3.039, 2.0, 19.08), (-2.388, -2.0, 18.54), (-2.388, 2.0, 18.54), (-1.645, -2.0, 18.14), (-1.645, 2.0, 18.14), (-0.8385, -2.0, 17.9), (-0.8385, 2.0, 17.9), (-1.0, -8.5, 20.0), (-2.0, -8.5, 25.0), (-2.0, -9.0, 25.0), (-1.0, -9.0, 20.0), (1.0, -8.5, 20.0), (2.0, -8.5, 25.0), (2.0, -9.0, 25.0), (1.0, -9.0, 20.0), (-1.0, 9.0, 20.0), (-2.0, 9.0, 25.0), (-2.0, 8.5, 25.0), (-1.0, 8.5, 20.0), (1.0, 9.0, 20.0), (2.0, 9.0, 25.0), (2.0, 8.5, 25.0), (1.0, 8.5, 20.0)], [], [(3, 2, 0, 1), (1, 0, 62, 63), (5, 4, 2, 3), (7, 6, 4, 5), (9, 8, 6, 7), (11, 10, 8, 9), (13, 12, 10, 11), (15, 14, 12, 13), (17, 16, 14, 15), (19, 18, 16, 17), (21, 20, 18, 19), (23, 22, 20, 21), (25, 24, 22, 23), (27, 26, 24, 25), (29, 28, 26, 27), (31, 30, 28, 29), (33, 32, 30, 31), (35, 34, 32, 33), (37, 36, 34, 35), (39, 38, 36, 37), (41, 40, 38, 39), (43, 42, 40, 41), (45, 44, 42, 43), (47, 46, 44, 45), (49, 48, 46, 47), (51, 50, 48, 49), (53, 52, 50, 51), (55, 54, 52, 53), (57, 56, 54, 55), (59, 58, 56, 57), (61, 60, 58, 59), (63, 62, 60, 61), (127, 65, 67, 69, 71, 73, 75, 77, 79, 81, 83, 85, 87, 89, 91, 93, 95, 97, 99, 101, 103, 105, 107, 109, 111, 113, 115, 117, 119, 121, 123, 125), (124, 126, 64, 66, 68, 70, 72, 74, 76, 78, 80, 82, 84, 86, 88, 90, 92, 94, 96, 98, 100, 102, 104, 106, 108, 110, 112, 114, 116, 118, 120, 122), (131, 129, 191, 189, 187, 185, 183, 181, 179, 177, 175, 173, 171, 169, 167, 165, 163, 161, 159, 157, 155, 153, 151, 149, 147, 145, 143, 141, 139, 137, 135, 133), (128, 130, 132, 134, 136, 138, 140, 142, 144, 146, 148, 150, 152, 154, 156, 158, 160, 162, 164, 166, 168, 170, 172, 174, 176, 178, 180, 182, 184, 186, 188, 190), (192, 193, 195, 194), (194, 195, 197, 196), (196, 197, 199, 198), (198, 199, 201, 200), (200, 201, 203, 202), (202, 203, 205, 204), (204, 205, 207, 206), (206, 207, 209, 208), (208, 209, 211, 210), (210, 211, 213, 212), (212, 213, 215, 214), (214, 215, 217, 216), (216, 217, 219, 218), (218, 219, 221, 220), (220, 221, 223, 222), (222, 223, 225, 224), (224, 225, 227, 226), (226, 227, 229, 228), (228, 229, 231, 230), (230, 231, 233, 232), (232, 233, 235, 234), (234, 235, 237, 236), (236, 237, 239, 238), (238, 239, 241, 240), (240, 241, 243, 242), (242, 243, 245, 244), (244, 245, 247, 246), (246, 247, 249, 248), (248, 249, 251, 250), (250, 251, 253, 252), (254, 255, 193, 192), (252, 253, 255, 254), (259, 261, 263, 265, 267, 269, 271, 273, 275, 277, 279, 281, 283, 285, 287, 289, 291, 293, 295, 297, 299, 301, 303, 305, 307, 309, 311, 313, 315, 317, 319, 257), (256, 258, 260, 262, 264, 266, 268, 270, 272, 274, 276, 278, 280, 282, 284, 286, 288, 290, 292, 294, 296, 298, 300, 302, 304, 306, 308, 310, 312, 314, 316, 318), (320, 321, 323, 322), (322, 323, 325, 324), (324, 325, 327, 326), (326, 327, 329, 328), (328, 329, 331, 330), (330, 331, 333, 332), (332, 333, 335, 334), (334, 335, 337, 336), (336, 337, 339, 338), (338, 339, 341, 340), (340, 341, 343, 342), (342, 343, 345, 344), (344, 345, 347, 346), (346, 347, 349, 348), (348, 349, 351, 350), (350, 351, 353, 352), (352, 353, 355, 354), (354, 355, 357, 356), (356, 357, 359, 358), (358, 359, 361, 360), (360, 361, 363, 362), (362, 363, 365, 364), (364, 365, 367, 366), (366, 367, 369, 368), (368, 369, 371, 370), (370, 371, 373, 372), (372, 373, 375, 374), (374, 375, 377, 376), (376, 377, 379, 378), (378, 379, 381, 380), (382, 383, 321, 320), (380, 381, 383, 382), (388, 389, 385, 384), (389, 390, 386, 385), (390, 391, 387, 386), (391, 388, 384, 387), (384, 385, 386, 387), (391, 390, 389, 388), (396, 397, 393, 392), (397, 398, 394, 393), (398, 399, 395, 394), (399, 396, 392, 395), (392, 393, 394, 395), (399, 398, 397, 396), (404, 405, 401, 400), (405, 406, 402, 401), (406, 407, 403, 402), (407, 404, 400, 403), (400, 401, 402, 403), (407, 406, 405, 404), (412, 413, 409, 408), (413, 414, 410, 409), (414, 415, 411, 410), (415, 412, 408, 411), (408, 409, 410, 411), (415, 414, 413, 412), (420, 421, 417, 416), (421, 422, 418, 417), (422, 423, 419, 418), (423, 420, 416, 419), (416, 417, 418, 419), (423, 422, 421, 420), (428, 429, 425, 424), (429, 430, 426, 425), (430, 431, 427, 426), (431, 428, 424, 427), (424, 425, 426, 427), (431, 430, 429, 428), (436, 437, 433, 432), (437, 438, 434, 433), (438, 439, 435, 434), (439, 436, 432, 435), (432, 433, 434, 435), (439, 438, 437, 436), (444, 445, 441, 440), (445, 446, 442, 441), (446, 447, 443, 442), (447, 444, 440, 443), (440, 441, 442, 443), (447, 446, 445, 444), (452, 453, 449, 448), (453, 454, 450, 449), (454, 455, 451, 450), (455, 452, 448, 451), (448, 449, 450, 451), (455, 454, 453, 452), (460, 461, 457, 456), (461, 462, 458, 457), (462, 463, 459, 458), (463, 460, 456, 459), (456, 457, 458, 459), (463, 462, 461, 460), (468, 469, 465, 464), (469, 470, 466, 465), (470, 471, 467, 466), (471, 468, 464, 467), (464, 465, 466, 467), (471, 470, 469, 468), (476, 477, 473, 472), (477, 478, 474, 473), (478, 479, 475, 474), (479, 476, 472, 475), (472, 473, 474, 475), (479, 478, 477, 476), (484, 485, 481, 480), (485, 486, 482, 481), (486, 487, 483, 482), (487, 484, 480, 483), (480, 481, 482, 483), (487, 486, 485, 484), (492, 493, 489, 488), (493, 494, 490, 489), (494, 495, 491, 490), (495, 492, 488, 491), (488, 489, 490, 491), (495, 494, 493, 492), (500, 501, 497, 496), (501, 502, 498, 497), (502, 503, 499, 498), (503, 500, 496, 499), (496, 497, 498, 499), (503, 502, 501, 500), (508, 509, 505, 504), (509, 510, 506, 505), (510, 511, 507, 506), (511, 508, 504, 507), (504, 505, 506, 507), (511, 510, 509, 508), (516, 512, 513, 517), (517, 513, 514, 518), (518, 514, 515, 519), (519, 515, 512, 516), (512, 515, 514, 513), (519, 516, 517, 518), (524, 520, 521, 525), (525, 521, 522, 526), (526, 522, 523, 527), (527, 523, 520, 524), (520, 523, 522, 521), (527, 524, 525, 526), (532, 528, 529, 533), (533, 529, 530, 534), (534, 530, 531, 535), (535, 531, 528, 532), (528, 531, 530, 529), (535, 532, 533, 534), (540, 536, 537, 541), (541, 537, 538, 542), (542, 538, 539, 543), (543, 539, 536, 540), (536, 539, 538, 537), (543, 540, 541, 542), (548, 549, 545, 544), (549, 550, 546, 545), (550, 551, 547, 546), (551, 548, 544, 547), (544, 545, 546, 547), (551, 550, 549, 548), (556, 557, 553, 552), (557, 558, 554, 553), (558, 559, 555, 554), (559, 556, 552, 555), (552, 553, 554, 555), (559, 558, 557, 556), (564, 565, 561, 560), (565, 566, 562, 561), (566, 567, 563, 562), (567, 564, 560, 563), (560, 561, 562, 563), (567, 566, 565, 564), (572, 573, 569, 568), (573, 574, 570, 569), (574, 575, 571, 570), (575, 572, 568, 571), (568, 569, 570, 571), (575, 574, 573, 572), (580, 576, 577, 581), (581, 577, 578, 582), (582, 578, 579, 583), (583, 579, 576, 580), (576, 579, 578, 577), (583, 580, 581, 582), (588, 584, 585, 589), (589, 585, 586, 590), (590, 586, 587, 591), (591, 587, 584, 588), (584, 587, 586, 585), (591, 588, 589, 590), (596, 592, 593, 597), (597, 593, 594, 598), (598, 594, 595, 599), (599, 595, 592, 596), (592, 595, 594, 593), (599, 596, 597, 598), (604, 600, 601, 605), (605, 601, 602, 606), (606, 602, 603, 607), (607, 603, 600, 604), (600, 603, 602, 601), (607, 604, 605, 606), (612, 608, 609, 613), (613, 609, 610, 614), (614, 610, 611, 615), (615, 611, 608, 612), (608, 611, 610, 609), (615, 612, 613, 614), (620, 616, 617, 621), (621, 617, 618, 622), (622, 618, 619, 623), (623, 619, 616, 620), (616, 619, 618, 617), (623, 620, 621, 622), (628, 629, 625, 624), (629, 630, 626, 625), (630, 631, 627, 626), (631, 628, 624, 627), (624, 625, 626, 627), (631, 630, 629, 628), (636, 637, 633, 632), (637, 638, 634, 633), (638, 639, 635, 634), (639, 636, 632, 635), (632, 633, 634, 635), (639, 638, 637, 636), (644, 645, 641, 640), (645, 646, 642, 641), (646, 647, 643, 642), (647, 644, 640, 643), (640, 641, 642, 643), (647, 646, 645, 644), (651, 649, 711, 709, 707, 705, 703, 701, 699, 697, 695, 693, 691, 689, 687, 685, 683, 681, 679, 677, 675, 673, 671, 669, 667, 665, 663, 661, 659, 657, 655, 653), (648, 650, 652, 654, 656, 658, 660, 662, 664, 666, 668, 670, 672, 674, 676, 678, 680, 682, 684, 686, 688, 690, 692, 694, 696, 698, 700, 702, 704, 706, 708, 710), (712, 713, 715, 714), (714, 715, 717, 716), (716, 717, 719, 718), (718, 719, 721, 720), (720, 721, 723, 722), (722, 723, 725, 724), (724, 725, 727, 726), (726, 727, 729, 728), (728, 729, 731, 730), (730, 731, 733, 732), (732, 733, 735, 734), (734, 735, 737, 736), (736, 737, 739, 738), (738, 739, 741, 740), (740, 741, 743, 742), (742, 743, 745, 744), (744, 745, 747, 746), (746, 747, 749, 748), (748, 749, 751, 750), (750, 751, 753, 752), (752, 753, 755, 754), (754, 755, 757, 756), (756, 757, 759, 758), (758, 759, 761, 760), (760, 761, 763, 762), (762, 763, 765, 764), (764, 765, 767, 766), (766, 767, 769, 768), (768, 769, 771, 770), (770, 771, 773, 772), (774, 775, 713, 712), (772, 773, 775, 774), (777, 778, 779, 780, 781, 782, 783, 784, 785, 786, 787, 788, 789, 790, 791, 792, 793, 794, 795, 796, 797, 798, 799, 800, 801, 802, 803, 804, 805, 806, 807, 776), (808, 810, 811, 809), (810, 812, 813, 811), (812, 814, 815, 813), (814, 816, 817, 815), (816, 818, 819, 817), (818, 820, 821, 819), (820, 822, 823, 821), (822, 824, 825, 823), (824, 826, 827, 825), (826, 828, 829, 827), (828, 830, 831, 829), (830, 832, 833, 831), (832, 834, 835, 833), (834, 836, 837, 835), (836, 838, 839, 837), (838, 840, 841, 839), (840, 842, 843, 841), (842, 844, 845, 843), (844, 846, 847, 845), (846, 848, 849, 847), (848, 850, 851, 849), (850, 852, 853, 851), (852, 854, 855, 853), (854, 856, 857, 855), (856, 858, 859, 857), (858, 860, 861, 859), (860, 862, 863, 861), (862, 864, 865, 863), (864, 866, 867, 865), (866, 868, 869, 867), (870, 808, 809, 871), (868, 870, 871, 869), (875, 873, 935, 933, 931, 929, 927, 925, 923, 921, 919, 917, 915, 913, 911, 909, 907, 905, 903, 901, 899, 897, 895, 893, 891, 889, 887, 885, 883, 881, 879, 877), (872, 874, 876, 878, 880, 882, 884, 886, 888, 890, 892, 894, 896, 898, 900, 902, 904, 906, 908, 910, 912, 914, 916, 918, 920, 922, 924, 926, 928, 930, 932, 934), (936, 937, 939, 938), (938, 939, 941, 940), (940, 941, 943, 942), (942, 943, 945, 944), (944, 945, 947, 946), (946, 947, 949, 948), (948, 949, 951, 950), (950, 951, 953, 952), (952, 953, 955, 954), (954, 955, 957, 956), (956, 957, 959, 958), (958, 959, 961, 960), (960, 961, 963, 962), (962, 963, 965, 964), (964, 965, 967, 966), (966, 967, 969, 968), (968, 969, 971, 970), (970, 971, 973, 972), (972, 973, 975, 974), (974, 975, 977, 976), (976, 977, 979, 978), (978, 979, 981, 980), (980, 981, 983, 982), (982, 983, 985, 984), (984, 985, 987, 986), (986, 987, 989, 988), (988, 989, 991, 990), (990, 991, 993, 992), (992, 993, 995, 994), (994, 995, 997, 996), (998, 999, 937, 936), (996, 997, 999, 998), (1004, 1000, 1001, 1005), (1005, 1001, 1002, 1006), (1006, 1002, 1003, 1007), (1007, 1003, 1000, 1004), (1000, 1003, 1002, 1001), (1007, 1004, 1005, 1006), (1012, 1008, 1009, 1013), (1013, 1009, 1010, 1014), (1014, 1010, 1011, 1015), (1015, 1011, 1008, 1012), (1008, 1011, 1010, 1009), (1015, 1012, 1013, 1014)])
_uv = me_elevator.uv_layers.new(name='UVMap')
_uv.uv.foreach_set('vector', [0.2306, 0.629, 0.2306, 0.8408, 0.2367, 0.8408, 0.2367, 0.629, 0.2367, 0.629, 0.2367, 0.8408, 0.2387, 0.8408, 0.2387, 0.629, 0.2208, 0.629, 0.2208, 0.8408, 0.2306, 0.8408, 0.2306, 0.629, 0.2077, 0.629, 0.2077, 0.8408, 0.2208, 0.8408, 0.2208, 0.629, 0.1916, 0.629, 0.1916, 0.8408, 0.2077, 0.8408, 0.2077, 0.629, 0.1733, 0.629, 0.1733, 0.8408, 0.1916, 0.8408, 0.1916, 0.629, 0.1535, 0.629, 0.1535, 0.8408, 0.1733, 0.8408, 0.1733, 0.629, 0.1328, 0.629, 0.1328, 0.8408, 0.1535, 0.8408, 0.1535, 0.629, 0.1122, 0.629, 0.1122, 0.8408, 0.1328, 0.8408, 0.1328, 0.629, 0.0923, 0.629, 0.0923, 0.8408, 0.1122, 0.8408, 0.1122, 0.629, 0.074, 0.629, 0.074, 0.8408, 0.0923, 0.8408, 0.0923, 0.629, 0.05796, 0.629, 0.05796, 0.8408, 0.074, 0.8408, 0.074, 0.629, 0.04479, 0.629, 0.04479, 0.8408, 0.05796, 0.8408, 0.05796, 0.629, 0.03501, 0.629, 0.03501, 0.8408, 0.04479, 0.8408, 0.04479, 0.629, 0.02898, 0.629, 0.02898, 0.8408, 0.03501, 0.8408, 0.03501, 0.629, 0.02695, 0.629, 0.02695, 0.8408, 0.02898, 0.8408, 0.02898, 0.629, 0.02898, 0.629, 0.02898, 0.8408, 0.02695, 0.8408, 0.02695, 0.629, 0.03501, 0.629, 0.03501, 0.8408, 0.02898, 0.8408, 0.02898, 0.629, 0.04479, 0.629, 0.04479, 0.8408, 0.03501, 0.8408, 0.03501, 0.629, 0.05796, 0.629, 0.05796, 0.8408, 0.04479, 0.8408, 0.04479, 0.629, 0.074, 0.629, 0.074, 0.8408, 0.05796, 0.8408, 0.05796, 0.629, 0.0923, 0.629, 0.0923, 0.8408, 0.074, 0.8408, 0.074, 0.629, 0.1122, 0.629, 0.1122, 0.8408, 0.0923, 0.8408, 0.0923, 0.629, 0.1328, 0.629, 0.1328, 0.8408, 0.1122, 0.8408, 0.1122, 0.629, 0.1535, 0.629, 0.1535, 0.8408, 0.1328, 0.8408, 0.1328, 0.629, 0.1733, 0.629, 0.1733, 0.8408, 0.1535, 0.8408, 0.1535, 0.629, 0.1916, 0.629, 0.1916, 0.8408, 0.1733, 0.8408, 0.1733, 0.629, 0.2077, 0.629, 0.2077, 0.8408, 0.1916, 0.8408, 0.1916, 0.629, 0.2208, 0.629, 0.2208, 0.8408, 0.2077, 0.8408, 0.2077, 0.629, 0.2306, 0.629, 0.2306, 0.8408, 0.2208, 0.8408, 0.2208, 0.629, 0.2367, 0.629, 0.2367, 0.8408, 0.2306, 0.8408, 0.2306, 0.629, 0.2387, 0.629, 0.2387, 0.8408, 0.2367, 0.8408, 0.2367, 0.629, 0.1369, 0.7737, 0.1283, 0.7729, 0.1201, 0.7704, 0.1125, 0.7663, 0.1058, 0.7608, 0.1003, 0.7542, 0.09627, 0.7466, 0.09377, 0.7383, 0.09292, 0.7297, 0.09377, 0.7211, 0.09627, 0.7129, 0.1003, 0.7053, 0.1058, 0.6986, 0.1125, 0.6931, 0.1201, 0.6891, 0.1283, 0.6866, 0.1369, 0.6857, 0.1455, 0.6866, 0.1538, 0.6891, 0.1614, 0.6931, 0.1681, 0.6986, 0.1735, 0.7053, 0.1776, 0.7129, 0.1801, 0.7211, 0.181, 0.7297, 0.1801, 0.7383, 0.1776, 0.7466, 0.1735, 0.7542, 0.1681, 0.7608, 0.1614, 0.7663, 0.1538, 0.7704, 0.1455, 0.7729, 0.1503, 0.8233, 0.1327, 0.8251, 0.1152, 0.8233, 0.09829, 0.8182, 0.08273, 0.8099, 0.06909, 0.7987, 0.05789, 0.7851, 0.04957, 0.7695, 0.04445, 0.7526, 0.04272, 0.735, 0.04445, 0.7175, 0.04957, 0.7006, 0.05789, 0.685, 0.06909, 0.6714, 0.08273, 0.6602, 0.09829, 0.6519, 0.1152, 0.6468, 0.1327, 0.645, 0.1503, 0.6468, 0.1672, 0.6519, 0.1828, 0.6602, 0.1964, 0.6714, 0.2076, 0.685, 0.2159, 0.7006, 0.221, 0.7175, 0.2228, 0.735, 0.221, 0.7526, 0.2159, 0.7695, 0.2076, 0.7851, 0.1964, 0.7987, 0.1828, 0.8099, 0.1672, 0.8182, 0.4311, 0.8233, 0.4135, 0.8251, 0.3959, 0.8233, 0.3791, 0.8182, 0.3635, 0.8099, 0.3498, 0.7987, 0.3387, 0.7851, 0.3303, 0.7695, 0.3252, 0.7526, 0.3235, 0.735, 0.3252, 0.7175, 0.3303, 0.7006, 0.3387, 0.685, 0.3498, 0.6714, 0.3635, 0.6602, 0.3791, 0.6519, 0.3959, 0.6468, 0.4135, 0.645, 0.4311, 0.6468, 0.448, 0.6519, 0.4635, 0.6602, 0.4772, 0.6714, 0.4884, 0.685, 0.4967, 0.7006, 0.5018, 0.7175, 0.5035, 0.735, 0.5018, 0.7526, 0.4967, 0.7695, 0.4884, 0.7851, 0.4772, 0.7987, 0.4635, 0.8099, 0.448, 0.8182, 0.4116, 0.7768, 0.4202, 0.7759, 0.4284, 0.7734, 0.436, 0.7694, 0.4427, 0.7639, 0.4482, 0.7572, 0.4523, 0.7496, 0.4548, 0.7414, 0.4556, 0.7328, 0.4548, 0.7242, 0.4523, 0.7159, 0.4482, 0.7083, 0.4427, 0.7017, 0.436, 0.6962, 0.4284, 0.6921, 0.4202, 0.6896, 0.4116, 0.6888, 0.403, 0.6896, 0.3947, 0.6921, 0.3871, 0.6962, 0.3805, 0.7017, 0.375, 0.7083, 0.3709, 0.7159, 0.3684, 0.7242, 0.3676, 0.7328, 0.3684, 0.7414, 0.3709, 0.7496, 0.375, 0.7572, 0.3805, 0.7639, 0.3871, 0.7694, 0.3947, 0.7734, 0.403, 0.7759, 0.5194, 0.629, 0.5194, 0.8408, 0.5174, 0.8408, 0.5174, 0.629, 0.5174, 0.629, 0.5174, 0.8408, 0.5114, 0.8408, 0.5114, 0.629, 0.5114, 0.629, 0.5114, 0.8408, 0.5016, 0.8408, 0.5016, 0.629, 0.5016, 0.629, 0.5016, 0.8408, 0.4884, 0.8408, 0.4884, 0.629, 0.4884, 0.629, 0.4884, 0.8408, 0.4724, 0.8408, 0.4724, 0.629, 0.4724, 0.629, 0.4724, 0.8408, 0.4541, 0.8408, 0.4541, 0.629, 0.4541, 0.629, 0.4541, 0.8408, 0.4342, 0.8408, 0.4342, 0.629, 0.4342, 0.629, 0.4342, 0.8408, 0.4136, 0.8408, 0.4136, 0.629, 0.4136, 0.629, 0.4136, 0.8408, 0.3929, 0.8408, 0.3929, 0.629, 0.3929, 0.629, 0.3929, 0.8408, 0.3731, 0.8408, 0.3731, 0.629, 0.3731, 0.629, 0.3731, 0.8408, 0.3548, 0.8408, 0.3548, 0.629, 0.3548, 0.629, 0.3548, 0.8408, 0.3387, 0.8408, 0.3387, 0.629, 0.3387, 0.629, 0.3387, 0.8408, 0.3256, 0.8408, 0.3256, 0.629, 0.3256, 0.629, 0.3256, 0.8408, 0.3158, 0.8408, 0.3158, 0.629, 0.3158, 0.629, 0.3158, 0.8408, 0.3097, 0.8408, 0.3097, 0.629, 0.3097, 0.629, 0.3097, 0.8408, 0.3077, 0.8408, 0.3077, 0.629, 0.3077, 0.629, 0.3077, 0.8408, 0.3097, 0.8408, 0.3097, 0.629, 0.3097, 0.629, 0.3097, 0.8408, 0.3158, 0.8408, 0.3158, 0.629, 0.3158, 0.629, 0.3158, 0.8408, 0.3256, 0.8408, 0.3256, 0.629, 0.3256, 0.629, 0.3256, 0.8408, 0.3387, 0.8408, 0.3387, 0.629, 0.3387, 0.629, 0.3387, 0.8408, 0.3548, 0.8408, 0.3548, 0.629, 0.3548, 0.629, 0.3548, 0.8408, 0.3731, 0.8408, 0.3731, 0.629, 0.3731, 0.629, 0.3731, 0.8408, 0.3929, 0.8408, 0.3929, 0.629, 0.3929, 0.629, 0.3929, 0.8408, 0.4136, 0.8408, 0.4136, 0.629, 0.4136, 0.629, 0.4136, 0.8408, 0.4342, 0.8408, 0.4342, 0.629, 0.4342, 0.629, 0.4342, 0.8408, 0.4541, 0.8408, 0.4541, 0.629, 0.4541, 0.629, 0.4541, 0.8408, 0.4724, 0.8408, 0.4724, 0.629, 0.4724, 0.629, 0.4724, 0.8408, 0.4884, 0.8408, 0.4884, 0.629, 0.4884, 0.629, 0.4884, 0.8408, 0.5016, 0.8408, 0.5016, 0.629, 0.5016, 0.629, 0.5016, 0.8408, 0.5114, 0.8408, 0.5114, 0.629, 0.5174, 0.629, 0.5174, 0.8408, 0.5194, 0.8408, 0.5194, 0.629, 0.5114, 0.629, 0.5114, 0.8408, 0.5174, 0.8408, 0.5174, 0.629, 0.1503, 0.8233, 0.1672, 0.8182, 0.1828, 0.8099, 0.1964, 0.7987, 0.2076, 0.7851, 0.2159, 0.7695, 0.221, 0.7526, 0.2228, 0.735, 0.221, 0.7175, 0.2159, 0.7006, 0.2076, 0.685, 0.1964, 0.6714, 0.1828, 0.6602, 0.1672, 0.6519, 0.1503, 0.6468, 0.1327, 0.645, 0.1152, 0.6468, 0.09829, 0.6519, 0.08273, 0.6602, 0.06909, 0.6714, 0.05789, 0.685, 0.04957, 0.7006, 0.04445, 0.7175, 0.04272, 0.735, 0.04445, 0.7526, 0.04957, 0.7695, 0.05789, 0.7851, 0.06909, 0.7987, 0.08273, 0.8099, 0.09829, 0.8182, 0.1152, 0.8233, 0.1327, 0.8251, 0.1369, 0.7737, 0.1455, 0.7729, 0.1538, 0.7704, 0.1614, 0.7663, 0.1681, 0.7608, 0.1735, 0.7542, 0.1776, 0.7466, 0.1801, 0.7383, 0.181, 0.7297, 0.1801, 0.7211, 0.1776, 0.7129, 0.1735, 0.7053, 0.1681, 0.6986, 0.1614, 0.6931, 0.1538, 0.6891, 0.1455, 0.6866, 0.1369, 0.6857, 0.1283, 0.6866, 0.1201, 0.6891, 0.1125, 0.6931, 0.1058, 0.6986, 0.1003, 0.7053, 0.09627, 0.7129, 0.09377, 0.7211, 0.09292, 0.7297, 0.09377, 0.7383, 0.09627, 0.7466, 0.1003, 0.7542, 0.1058, 0.7608, 0.1125, 0.7663, 0.1201, 0.7704, 0.1283, 0.7729, 0.2387, 0.629, 0.2387, 0.8408, 0.2367, 0.8408, 0.2367, 0.629, 0.2367, 0.629, 0.2367, 0.8408, 0.2306, 0.8408, 0.2306, 0.629, 0.2306, 0.629, 0.2306, 0.8408, 0.2208, 0.8408, 0.2208, 0.629, 0.2208, 0.629, 0.2208, 0.8408, 0.2077, 0.8408, 0.2077, 0.629, 0.2077, 0.629, 0.2077, 0.8408, 0.1916, 0.8408, 0.1916, 0.629, 0.1916, 0.629, 0.1916, 0.8408, 0.1733, 0.8408, 0.1733, 0.629, 0.1733, 0.629, 0.1733, 0.8408, 0.1535, 0.8408, 0.1535, 0.629, 0.1535, 0.629, 0.1535, 0.8408, 0.1328, 0.8408, 0.1328, 0.629, 0.1328, 0.629, 0.1328, 0.8408, 0.1122, 0.8408, 0.1122, 0.629, 0.1122, 0.629, 0.1122, 0.8408, 0.0923, 0.8408, 0.0923, 0.629, 0.0923, 0.629, 0.0923, 0.8408, 0.074, 0.8408, 0.074, 0.629, 0.074, 0.629, 0.074, 0.8408, 0.05796, 0.8408, 0.05796, 0.629, 0.05796, 0.629, 0.05796, 0.8408, 0.04479, 0.8408, 0.04479, 0.629, 0.04479, 0.629, 0.04479, 0.8408, 0.03501, 0.8408, 0.03501, 0.629, 0.03501, 0.629, 0.03501, 0.8408, 0.02898, 0.8408, 0.02898, 0.629, 0.02898, 0.629, 0.02898, 0.8408, 0.02695, 0.8408, 0.02695, 0.629, 0.02695, 0.629, 0.02695, 0.8408, 0.02898, 0.8408, 0.02898, 0.629, 0.02898, 0.629, 0.02898, 0.8408, 0.03501, 0.8408, 0.03501, 0.629, 0.03501, 0.629, 0.03501, 0.8408, 0.04479, 0.8408, 0.04479, 0.629, 0.04479, 0.629, 0.04479, 0.8408, 0.05796, 0.8408, 0.05796, 0.629, 0.05796, 0.629, 0.05796, 0.8408, 0.074, 0.8408, 0.074, 0.629, 0.074, 0.629, 0.074, 0.8408, 0.0923, 0.8408, 0.0923, 0.629, 0.0923, 0.629, 0.0923, 0.8408, 0.1122, 0.8408, 0.1122, 0.629, 0.1122, 0.629, 0.1122, 0.8408, 0.1328, 0.8408, 0.1328, 0.629, 0.1328, 0.629, 0.1328, 0.8408, 0.1535, 0.8408, 0.1535, 0.629, 0.1535, 0.629, 0.1535, 0.8408, 0.1733, 0.8408, 0.1733, 0.629, 0.1733, 0.629, 0.1733, 0.8408, 0.1916, 0.8408, 0.1916, 0.629, 0.1916, 0.629, 0.1916, 0.8408, 0.2077, 0.8408, 0.2077, 0.629, 0.2077, 0.629, 0.2077, 0.8408, 0.2208, 0.8408, 0.2208, 0.629, 0.2208, 0.629, 0.2208, 0.8408, 0.2306, 0.8408, 0.2306, 0.629, 0.2367, 0.629, 0.2367, 0.8408, 0.2387, 0.8408, 0.2387, 0.629, 0.2306, 0.629, 0.2306, 0.8408, 0.2367, 0.8408, 0.2367, 0.629, 0.02297, 0.02648, 0.2428, 0.02648, 0.2428, 0.5973, 0.02297, 0.5973, 0.02297, 0.02648, 0.2428, 0.02648, 0.2428, 0.5973, 0.02297, 0.5973, 0.02297, 0.02648, 0.2428, 0.02648, 0.2428, 0.5973, 0.02297, 0.5973, 0.02297, 0.02648, 0.2428, 0.02648, 0.2428, 0.5973, 0.02297, 0.5973, 0.02297, 0.02648, 0.2428, 0.02648, 0.2428, 0.5973, 0.02297, 0.5973, 0.02297, 0.02648, 0.2428, 0.02648, 0.2428, 0.5973, 0.02297, 0.5973, 0.02297, 0.02648, 0.2428, 0.02648, 0.2428, 0.5973, 0.02297, 0.5973, 0.02297, 0.02648, 0.2428, 0.02648, 0.2428, 0.5973, 0.02297, 0.5973, 0.02297, 0.02648, 0.2428, 0.02648, 0.2428, 0.5973, 0.02297, 0.5973, 0.02297, 0.02648, 0.2428, 0.02648, 0.2428, 0.5973, 0.02297, 0.5973, 0.02297, 0.02648, 0.2428, 0.02648, 0.2428, 0.5973, 0.02297, 0.5973, 0.02297, 0.02648, 0.2428, 0.02648, 0.2428, 0.5973, 0.02297, 0.5973, 0.02297, 0.02648, 0.2428, 0.02648, 0.2428, 0.5973, 0.02297, 0.5973, 0.02297, 0.02648, 0.2428, 0.02648, 0.2428, 0.5973, 0.02297, 0.5973, 0.02297, 0.02648, 0.2428, 0.02648, 0.2428, 0.5973, 0.02297, 0.5973, 0.02297, 0.02648, 0.2428, 0.02648, 0.2428, 0.5973, 0.02297, 0.5973, 0.02297, 0.02648, 0.2428, 0.02648, 0.2428, 0.5973, 0.02297, 0.5973, 0.02297, 0.02648, 0.2428, 0.02648, 0.2428, 0.5973, 0.02297, 0.5973, 0.02297, 0.02648, 0.2428, 0.02648, 0.2428, 0.5973, 0.02297, 0.5973, 0.02297, 0.02648, 0.2428, 0.02648, 0.2428, 0.5973, 0.02297, 0.5973, 0.02297, 0.02648, 0.2428, 0.02648, 0.2428, 0.5973, 0.02297, 0.5973, 0.02297, 0.02648, 0.2428, 0.02648, 0.2428, 0.5973, 0.02297, 0.5973, 0.02297, 0.02648, 0.2428, 0.02648, 0.2428, 0.5973, 0.02297, 0.5973, 0.02297, 0.02648, 0.2428, 0.02648, 0.2428, 0.5973, 0.02297, 0.5973, 0.02297, 0.02648, 0.2428, 0.02648, 0.2428, 0.5973, 0.02297, 0.5973, 0.02297, 0.02648, 0.2428, 0.02648, 0.2428, 0.5973, 0.02297, 0.5973, 0.02297, 0.02648, 0.2428, 0.02648, 0.2428, 0.5973, 0.02297, 0.5973, 0.02297, 0.02648, 0.2428, 0.02648, 0.2428, 0.5973, 0.02297, 0.5973, 0.02297, 0.02648, 0.2428, 0.02648, 0.2428, 0.5973, 0.02297, 0.5973, 0.02297, 0.02648, 0.2428, 0.02648, 0.2428, 0.5973, 0.02297, 0.5973, 0.02297, 0.02648, 0.2428, 0.02648, 0.2428, 0.5973, 0.02297, 0.5973, 0.02297, 0.02648, 0.2428, 0.02648, 0.2428, 0.5973, 0.02297, 0.5973, 0.02297, 0.02648, 0.2428, 0.02648, 0.2428, 0.5973, 0.02297, 0.5973, 0.02297, 0.02648, 0.2428, 0.02648, 0.2428, 0.5973, 0.02297, 0.5973, 0.02297, 0.02648, 0.2428, 0.02648, 0.2428, 0.5973, 0.02297, 0.5973, 0.02297, 0.02648, 0.2428, 0.02648, 0.2428, 0.5973, 0.02297, 0.5973, 0.02297, 0.02648, 0.2428, 0.02648, 0.2428, 0.5973, 0.02297, 0.5973, 0.02297, 0.02648, 0.2428, 0.02648, 0.2428, 0.5973, 0.02297, 0.5973, 0.02297, 0.02648, 0.2428, 0.02648, 0.2428, 0.5973, 0.02297, 0.5973, 0.02297, 0.02648, 0.2428, 0.02648, 0.2428, 0.5973, 0.02297, 0.5973, 0.02297, 0.02648, 0.2428, 0.02648, 0.2428, 0.5973, 0.02297, 0.5973, 0.02297, 0.02648, 0.2428, 0.02648, 0.2428, 0.5973, 0.02297, 0.5973, 0.02297, 0.02648, 0.2428, 0.02648, 0.2428, 0.5973, 0.02297, 0.5973, 0.02297, 0.02648, 0.2428, 0.02648, 0.2428, 0.5973, 0.02297, 0.5973, 0.02297, 0.02648, 0.2428, 0.02648, 0.2428, 0.5973, 0.02297, 0.5973, 0.02297, 0.02648, 0.2428, 0.02648, 0.2428, 0.5973, 0.02297, 0.5973, 0.02297, 0.02648, 0.2428, 0.02648, 0.2428, 0.5973, 0.02297, 0.5973, 0.02297, 0.02648, 0.2428, 0.02648, 0.2428, 0.5973, 0.02297, 0.5973, 0.02297, 0.02648, 0.2428, 0.02648, 0.2428, 0.4294, 0.02297, 0.4294, 0.02297, 0.02648, 0.2428, 0.02648, 0.2428, 0.4294, 0.02297, 0.4294, 0.02297, 0.02648, 0.2428, 0.02648, 0.2428, 0.4294, 0.02297, 0.4294, 0.02297, 0.02648, 0.2428, 0.02648, 0.2428, 0.4294, 0.02297, 0.4294, 0.02297, 0.02648, 0.2428, 0.02648, 0.2428, 0.4294, 0.02297, 0.4294, 0.02297, 0.02648, 0.2428, 0.02648, 0.2428, 0.4294, 0.02297, 0.4294, 0.02297, 0.02648, 0.2428, 0.02648, 0.2428, 0.4294, 0.02297, 0.4294, 0.02297, 0.02648, 0.2428, 0.02648, 0.2428, 0.4294, 0.02297, 0.4294, 0.02297, 0.02648, 0.2428, 0.02648, 0.2428, 0.4294, 0.02297, 0.4294, 0.02297, 0.02648, 0.2428, 0.02648, 0.2428, 0.4294, 0.02297, 0.4294, 0.02297, 0.02648, 0.2428, 0.02648, 0.2428, 0.4294, 0.02297, 0.4294, 0.02297, 0.02648, 0.2428, 0.02648, 0.2428, 0.4294, 0.02297, 0.4294, 0.02297, 0.02648, 0.2428, 0.02648, 0.2428, 0.4294, 0.02297, 0.4294, 0.02297, 0.02648, 0.2428, 0.02648, 0.2428, 0.4294, 0.02297, 0.4294, 0.02297, 0.02648, 0.2428, 0.02648, 0.2428, 0.4294, 0.02297, 0.4294, 0.02297, 0.02648, 0.2428, 0.02648, 0.2428, 0.4294, 0.02297, 0.4294, 0.02297, 0.02648, 0.2428, 0.02648, 0.2428, 0.4294, 0.02297, 0.4294, 0.02297, 0.02648, 0.2428, 0.02648, 0.2428, 0.4294, 0.02297, 0.4294, 0.02297, 0.02648, 0.2428, 0.02648, 0.2428, 0.4294, 0.02297, 0.4294, 0.02297, 0.02648, 0.2428, 0.02648, 0.2428, 0.4294, 0.02297, 0.4294, 0.02297, 0.02648, 0.2428, 0.02648, 0.2428, 0.4294, 0.02297, 0.4294, 0.02297, 0.02648, 0.2428, 0.02648, 0.2428, 0.4294, 0.02297, 0.4294, 0.02297, 0.02648, 0.2428, 0.02648, 0.2428, 0.4294, 0.02297, 0.4294, 0.02297, 0.02648, 0.2428, 0.02648, 0.2428, 0.4294, 0.02297, 0.4294, 0.02297, 0.02648, 0.2428, 0.02648, 0.2428, 0.5973, 0.02297, 0.5973, 0.02297, 0.02648, 0.2428, 0.02648, 0.2428, 0.5973, 0.02297, 0.5973, 0.02297, 0.02648, 0.2428, 0.02648, 0.2428, 0.5973, 0.02297, 0.5973, 0.02297, 0.02648, 0.2428, 0.02648, 0.2428, 0.5973, 0.02297, 0.5973, 0.02297, 0.02648, 0.2428, 0.02648, 0.2428, 0.5973, 0.02297, 0.5973, 0.02297, 0.02648, 0.2428, 0.02648, 0.2428, 0.5973, 0.02297, 0.5973, 0.02297, 0.02648, 0.2428, 0.02648, 0.2428, 0.5973, 0.02297, 0.5973, 0.02297, 0.02648, 0.2428, 0.02648, 0.2428, 0.5973, 0.02297, 0.5973, 0.02297, 0.02648, 0.2428, 0.02648, 0.2428, 0.5973, 0.02297, 0.5973, 0.02297, 0.02648, 0.2428, 0.02648, 0.2428, 0.5973, 0.02297, 0.5973, 0.02297, 0.02648, 0.2428, 0.02648, 0.2428, 0.5973, 0.02297, 0.5973, 0.02297, 0.02648, 0.2428, 0.02648, 0.2428, 0.5973, 0.02297, 0.5973, 0.02297, 0.02648, 0.2428, 0.02648, 0.2428, 0.5973, 0.02297, 0.5973, 0.02297, 0.02648, 0.2428, 0.02648, 0.2428, 0.5973, 0.02297, 0.5973, 0.02297, 0.02648, 0.2428, 0.02648, 0.2428, 0.5973, 0.02297, 0.5973, 0.02297, 0.02648, 0.2428, 0.02648, 0.2428, 0.5973, 0.02297, 0.5973, 0.02297, 0.02648, 0.2428, 0.02648, 0.2428, 0.5973, 0.02297, 0.5973, 0.02297, 0.02648, 0.2428, 0.02648, 0.2428, 0.5973, 0.02297, 0.5973, 0.02297, 0.02648, 0.2428, 0.02648, 0.2428, 0.5973, 0.02297, 0.5973, 0.02297, 0.02648, 0.2428, 0.02648, 0.2428, 0.5973, 0.02297, 0.5973, 0.02297, 0.02648, 0.2428, 0.02648, 0.2428, 0.5973, 0.02297, 0.5973, 0.02297, 0.02648, 0.2428, 0.02648, 0.2428, 0.5973, 0.02297, 0.5973, 0.02297, 0.02648, 0.2428, 0.02648, 0.2428, 0.5973, 0.02297, 0.5973, 0.02297, 0.02648, 0.2428, 0.02648, 0.2428, 0.5973, 0.02297, 0.5973, 0.02297, 0.02648, 0.02297, 0.5973, 0.2428, 0.5973, 0.2428, 0.02648, 0.02297, 0.02648, 0.02297, 0.5973, 0.2428, 0.5973, 0.2428, 0.02648, 0.02297, 0.02648, 0.02297, 0.5973, 0.2428, 0.5973, 0.2428, 0.02648, 0.02297, 0.02648, 0.02297, 0.5973, 0.2428, 0.5973, 0.2428, 0.02648, 0.02297, 0.02648, 0.02297, 0.5973, 0.2428, 0.5973, 0.2428, 0.02648, 0.02297, 0.02648, 0.02297, 0.5973, 0.2428, 0.5973, 0.2428, 0.02648, 0.02297, 0.02648, 0.02297, 0.5973, 0.2428, 0.5973, 0.2428, 0.02648, 0.02297, 0.02648, 0.02297, 0.5973, 0.2428, 0.5973, 0.2428, 0.02648, 0.02297, 0.02648, 0.02297, 0.5973, 0.2428, 0.5973, 0.2428, 0.02648, 0.02297, 0.02648, 0.02297, 0.5973, 0.2428, 0.5973, 0.2428, 0.02648, 0.02297, 0.02648, 0.02297, 0.5973, 0.2428, 0.5973, 0.2428, 0.02648, 0.02297, 0.02648, 0.02297, 0.5973, 0.2428, 0.5973, 0.2428, 0.02648, 0.02297, 0.02648, 0.02297, 0.5973, 0.2428, 0.5973, 0.2428, 0.02648, 0.02297, 0.02648, 0.02297, 0.5973, 0.2428, 0.5973, 0.2428, 0.02648, 0.02297, 0.02648, 0.02297, 0.5973, 0.2428, 0.5973, 0.2428, 0.02648, 0.02297, 0.02648, 0.02297, 0.5973, 0.2428, 0.5973, 0.2428, 0.02648, 0.02297, 0.02648, 0.02297, 0.5973, 0.2428, 0.5973, 0.2428, 0.02648, 0.02297, 0.02648, 0.02297, 0.5973, 0.2428, 0.5973, 0.2428, 0.02648, 0.02297, 0.02648, 0.02297, 0.5973, 0.2428, 0.5973, 0.2428, 0.02648, 0.02297, 0.02648, 0.02297, 0.5973, 0.2428, 0.5973, 0.2428, 0.02648, 0.02297, 0.02648, 0.02297, 0.5973, 0.2428, 0.5973, 0.2428, 0.02648, 0.02297, 0.02648, 0.02297, 0.5973, 0.2428, 0.5973, 0.2428, 0.02648, 0.02297, 0.02648, 0.02297, 0.5973, 0.2428, 0.5973, 0.2428, 0.02648, 0.02297, 0.02648, 0.02297, 0.5973, 0.2428, 0.5973, 0.2428, 0.02648, 0.02297, 0.02648, 0.2428, 0.02648, 0.2428, 0.5973, 0.02297, 0.5973, 0.02297, 0.02648, 0.2428, 0.02648, 0.2428, 0.5973, 0.02297, 0.5973, 0.02297, 0.02648, 0.2428, 0.02648, 0.2428, 0.5973, 0.02297, 0.5973, 0.02297, 0.02648, 0.2428, 0.02648, 0.2428, 0.5973, 0.02297, 0.5973, 0.02297, 0.02648, 0.2428, 0.02648, 0.2428, 0.5973, 0.02297, 0.5973, 0.02297, 0.02648, 0.2428, 0.02648, 0.2428, 0.5973, 0.02297, 0.5973, 0.02297, 0.02648, 0.2428, 0.02648, 0.2428, 0.5973, 0.02297, 0.5973, 0.02297, 0.02648, 0.2428, 0.02648, 0.2428, 0.5973, 0.02297, 0.5973, 0.02297, 0.02648, 0.2428, 0.02648, 0.2428, 0.5973, 0.02297, 0.5973, 0.02297, 0.02648, 0.2428, 0.02648, 0.2428, 0.5973, 0.02297, 0.5973, 0.02297, 0.02648, 0.2428, 0.02648, 0.2428, 0.5973, 0.02297, 0.5973, 0.02297, 0.02648, 0.2428, 0.02648, 0.2428, 0.5973, 0.02297, 0.5973, 0.02297, 0.02648, 0.2428, 0.02648, 0.2428, 0.5973, 0.02297, 0.5973, 0.02297, 0.02648, 0.2428, 0.02648, 0.2428, 0.5973, 0.02297, 0.5973, 0.02297, 0.02648, 0.2428, 0.02648, 0.2428, 0.5973, 0.02297, 0.5973, 0.02297, 0.02648, 0.2428, 0.02648, 0.2428, 0.5973, 0.02297, 0.5973, 0.02297, 0.02648, 0.2428, 0.02648, 0.2428, 0.5973, 0.02297, 0.5973, 0.02297, 0.02648, 0.2428, 0.02648, 0.2428, 0.5973, 0.02297, 0.5973, 0.02297, 0.02648, 0.2428, 0.02648, 0.2428, 0.5973, 0.02297, 0.5973, 0.02297, 0.02648, 0.2428, 0.02648, 0.2428, 0.5973, 0.02297, 0.5973, 0.02297, 0.02648, 0.2428, 0.02648, 0.2428, 0.5973, 0.02297, 0.5973, 0.02297, 0.02648, 0.2428, 0.02648, 0.2428, 0.5973, 0.02297, 0.5973, 0.02297, 0.02648, 0.2428, 0.02648, 0.2428, 0.5973, 0.02297, 0.5973, 0.02297, 0.02648, 0.2428, 0.02648, 0.2428, 0.5973, 0.02297, 0.5973, 0.02297, 0.6307, 0.02297, 0.8475, 0.2428, 0.8475, 0.2428, 0.6307, 0.02297, 0.6307, 0.02297, 0.8475, 0.2428, 0.8475, 0.2428, 0.6307, 0.02297, 0.6307, 0.02297, 0.8475, 0.2428, 0.8475, 0.2428, 0.6307, 0.02297, 0.6307, 0.02297, 0.8475, 0.2428, 0.8475, 0.2428, 0.6307, 0.02297, 0.6307, 0.02297, 0.8475, 0.2428, 0.8475, 0.2428, 0.6307, 0.02297, 0.6307, 0.02297, 0.8475, 0.2428, 0.8475, 0.2428, 0.6307, 0.02297, 0.6307, 0.02297, 0.8475, 0.2428, 0.8475, 0.2428, 0.6307, 0.02297, 0.6307, 0.02297, 0.8475, 0.2428, 0.8475, 0.2428, 0.6307, 0.02297, 0.6307, 0.02297, 0.8475, 0.2428, 0.8475, 0.2428, 0.6307, 0.02297, 0.6307, 0.02297, 0.8475, 0.2428, 0.8475, 0.2428, 0.6307, 0.02297, 0.6307, 0.02297, 0.8475, 0.2428, 0.8475, 0.2428, 0.6307, 0.02297, 0.6307, 0.02297, 0.8475, 0.2428, 0.8475, 0.2428, 0.6307, 0.02297, 0.6307, 0.02297, 0.8475, 0.2428, 0.8475, 0.2428, 0.6307, 0.02297, 0.6307, 0.02297, 0.8475, 0.2428, 0.8475, 0.2428, 0.6307, 0.02297, 0.6307, 0.02297, 0.8475, 0.2428, 0.8475, 0.2428, 0.6307, 0.02297, 0.6307, 0.02297, 0.8475, 0.2428, 0.8475, 0.2428, 0.6307, 0.02297, 0.6307, 0.02297, 0.8475, 0.2428, 0.8475, 0.2428, 0.6307, 0.02297, 0.6307, 0.02297, 0.8475, 0.2428, 0.8475, 0.2428, 0.6307, 0.02297, 0.6307, 0.02297, 0.8475, 0.2428, 0.8475, 0.2428, 0.6307, 0.02297, 0.6307, 0.02297, 0.8475, 0.2428, 0.8475, 0.2428, 0.6307, 0.02297, 0.6307, 0.02297, 0.8475, 0.2428, 0.8475, 0.2428, 0.6307, 0.02297, 0.6307, 0.02297, 0.8475, 0.2428, 0.8475, 0.2428, 0.6307, 0.02297, 0.6307, 0.02297, 0.8475, 0.2428, 0.8475, 0.2428, 0.6307, 0.02297, 0.6307, 0.02297, 0.8475, 0.2428, 0.8475, 0.2428, 0.6307, 0.02297, 0.6307, 0.02297, 0.8475, 0.2428, 0.8475, 0.2428, 0.6307, 0.02297, 0.6307, 0.02297, 0.8475, 0.2428, 0.8475, 0.2428, 0.6307, 0.02297, 0.6307, 0.02297, 0.8475, 0.2428, 0.8475, 0.2428, 0.6307, 0.02297, 0.6307, 0.02297, 0.8475, 0.2428, 0.8475, 0.2428, 0.6307, 0.02297, 0.6307, 0.02297, 0.8475, 0.2428, 0.8475, 0.2428, 0.6307, 0.02297, 0.6307, 0.02297, 0.8475, 0.2428, 0.8475, 0.2428, 0.6307, 0.02297, 0.6307, 0.02297, 0.8475, 0.2428, 0.8475, 0.2428, 0.6307, 0.02297, 0.6307, 0.02297, 0.8475, 0.2428, 0.8475, 0.2428, 0.6307, 0.02297, 0.6307, 0.02297, 0.8475, 0.2428, 0.8475, 0.2428, 0.6307, 0.02297, 0.6307, 0.02297, 0.8475, 0.2428, 0.8475, 0.2428, 0.6307, 0.02297, 0.6307, 0.02297, 0.8475, 0.2428, 0.8475, 0.2428, 0.6307, 0.02297, 0.6307, 0.02297, 0.8475, 0.2428, 0.8475, 0.2428, 0.6307, 0.02297, 0.6246, 0.2428, 0.6246, 0.2428, 0.8475, 0.02297, 0.8475, 0.02297, 0.6246, 0.2428, 0.6246, 0.2428, 0.8475, 0.02297, 0.8475, 0.02297, 0.6246, 0.2428, 0.6246, 0.2428, 0.8475, 0.02297, 0.8475, 0.02297, 0.6246, 0.2428, 0.6246, 0.2428, 0.8475, 0.02297, 0.8475, 0.02297, 0.6246, 0.2428, 0.6246, 0.2428, 0.8475, 0.02297, 0.8475, 0.02297, 0.6246, 0.2428, 0.6246, 0.2428, 0.8475, 0.02297, 0.8475, 0.02297, 0.02648, 0.2428, 0.02648, 0.2428, 0.5973, 0.02297, 0.5973, 0.02297, 0.02648, 0.2428, 0.02648, 0.2428, 0.5973, 0.02297, 0.5973, 0.02297, 0.02648, 0.2428, 0.02648, 0.2428, 0.5973, 0.02297, 0.5973, 0.02297, 0.02648, 0.2428, 0.02648, 0.2428, 0.5973, 0.02297, 0.5973, 0.02297, 0.02648, 0.2428, 0.02648, 0.2428, 0.5973, 0.02297, 0.5973, 0.02297, 0.02648, 0.2428, 0.02648, 0.2428, 0.5973, 0.02297, 0.5973, 0.02297, 0.02648, 0.2428, 0.02648, 0.2428, 0.5973, 0.02297, 0.5973, 0.02297, 0.02648, 0.2428, 0.02648, 0.2428, 0.5973, 0.02297, 0.5973, 0.02297, 0.02648, 0.2428, 0.02648, 0.2428, 0.5973, 0.02297, 0.5973, 0.02297, 0.02648, 0.2428, 0.02648, 0.2428, 0.5973, 0.02297, 0.5973, 0.02297, 0.02648, 0.2428, 0.02648, 0.2428, 0.5973, 0.02297, 0.5973, 0.02297, 0.02648, 0.2428, 0.02648, 0.2428, 0.5973, 0.02297, 0.5973, 0.4311, 0.8233, 0.4135, 0.8251, 0.3959, 0.8233, 0.3791, 0.8182, 0.3635, 0.8099, 0.3498, 0.7987, 0.3387, 0.7851, 0.3303, 0.7695, 0.3252, 0.7526, 0.3235, 0.735, 0.3252, 0.7175, 0.3303, 0.7006, 0.3387, 0.685, 0.3498, 0.6714, 0.3635, 0.6602, 0.3791, 0.6519, 0.3959, 0.6468, 0.4135, 0.645, 0.4311, 0.6468, 0.448, 0.6519, 0.4635, 0.6602, 0.4772, 0.6714, 0.4884, 0.685, 0.4967, 0.7006, 0.5018, 0.7175, 0.5035, 0.735, 0.5018, 0.7526, 0.4967, 0.7695, 0.4884, 0.7851, 0.4772, 0.7987, 0.4635, 0.8099, 0.448, 0.8182, 0.4421, 0.966, 0.4507, 0.9652, 0.459, 0.9627, 0.4666, 0.9586, 0.4732, 0.9531, 0.4787, 0.9464, 0.4828, 0.9388, 0.4853, 0.9306, 0.4861, 0.922, 0.4853, 0.9134, 0.4828, 0.9051, 0.4787, 0.8975, 0.4732, 0.8909, 0.4666, 0.8854, 0.459, 0.8813, 0.4507, 0.8788, 0.4421, 0.878, 0.4335, 0.8788, 0.4253, 0.8813, 0.4177, 0.8854, 0.411, 0.8909, 0.4055, 0.8975, 0.4014, 0.9051, 0.3989, 0.9134, 0.3981, 0.922, 0.3989, 0.9306, 0.4014, 0.9388, 0.4055, 0.9464, 0.411, 0.9531, 0.4177, 0.9586, 0.4253, 0.9627, 0.4335, 0.9652, 0.5194, 0.629, 0.5194, 0.8408, 0.5174, 0.8408, 0.5174, 0.629, 0.5174, 0.629, 0.5174, 0.8408, 0.5114, 0.8408, 0.5114, 0.629, 0.5114, 0.629, 0.5114, 0.8408, 0.5016, 0.8408, 0.5016, 0.629, 0.5016, 0.629, 0.5016, 0.8408, 0.4884, 0.8408, 0.4884, 0.629, 0.4884, 0.629, 0.4884, 0.8408, 0.4724, 0.8408, 0.4724, 0.629, 0.4724, 0.629, 0.4724, 0.8408, 0.4541, 0.8408, 0.4541, 0.629, 0.4541, 0.629, 0.4541, 0.8408, 0.4342, 0.8408, 0.4342, 0.629, 0.4342, 0.629, 0.4342, 0.8408, 0.4136, 0.8408, 0.4136, 0.629, 0.4136, 0.629, 0.4136, 0.8408, 0.3929, 0.8408, 0.3929, 0.629, 0.3929, 0.629, 0.3929, 0.8408, 0.3731, 0.8408, 0.3731, 0.629, 0.3731, 0.629, 0.3731, 0.8408, 0.3548, 0.8408, 0.3548, 0.629, 0.3548, 0.629, 0.3548, 0.8408, 0.3387, 0.8408, 0.3387, 0.629, 0.3387, 0.629, 0.3387, 0.8408, 0.3256, 0.8408, 0.3256, 0.629, 0.3256, 0.629, 0.3256, 0.8408, 0.3158, 0.8408, 0.3158, 0.629, 0.3158, 0.629, 0.3158, 0.8408, 0.3097, 0.8408, 0.3097, 0.629, 0.3097, 0.629, 0.3097, 0.8408, 0.3077, 0.8408, 0.3077, 0.629, 0.3077, 0.629, 0.3077, 0.8408, 0.3097, 0.8408, 0.3097, 0.629, 0.3097, 0.629, 0.3097, 0.8408, 0.3158, 0.8408, 0.3158, 0.629, 0.3158, 0.629, 0.3158, 0.8408, 0.3256, 0.8408, 0.3256, 0.629, 0.3256, 0.629, 0.3256, 0.8408, 0.3387, 0.8408, 0.3387, 0.629, 0.3387, 0.629, 0.3387, 0.8408, 0.3548, 0.8408, 0.3548, 0.629, 0.3548, 0.629, 0.3548, 0.8408, 0.3731, 0.8408, 0.3731, 0.629, 0.3731, 0.629, 0.3731, 0.8408, 0.3929, 0.8408, 0.3929, 0.629, 0.3929, 0.629, 0.3929, 0.8408, 0.4136, 0.8408, 0.4136, 0.629, 0.4136, 0.629, 0.4136, 0.8408, 0.4342, 0.8408, 0.4342, 0.629, 0.4342, 0.629, 0.4342, 0.8408, 0.4541, 0.8408, 0.4541, 0.629, 0.4541, 0.629, 0.4541, 0.8408, 0.4724, 0.8408, 0.4724, 0.629, 0.4724, 0.629, 0.4724, 0.8408, 0.4884, 0.8408, 0.4884, 0.629, 0.4884, 0.629, 0.4884, 0.8408, 0.5016, 0.8408, 0.5016, 0.629, 0.5016, 0.629, 0.5016, 0.8408, 0.5114, 0.8408, 0.5114, 0.629, 0.5174, 0.629, 0.5174, 0.8408, 0.5194, 0.8408, 0.5194, 0.629, 0.5114, 0.629, 0.5114, 0.8408, 0.5174, 0.8408, 0.5174, 0.629, 0.4311, 0.8233, 0.448, 0.8182, 0.4635, 0.8099, 0.4772, 0.7987, 0.4884, 0.7851, 0.4967, 0.7695, 0.5018, 0.7526, 0.5035, 0.735, 0.5018, 0.7175, 0.4967, 0.7006, 0.4884, 0.685, 0.4772, 0.6714, 0.4635, 0.6602, 0.448, 0.6519, 0.4311, 0.6468, 0.4135, 0.645, 0.3959, 0.6468, 0.3791, 0.6519, 0.3635, 0.6602, 0.3498, 0.6714, 0.3387, 0.685, 0.3303, 0.7006, 0.3252, 0.7175, 0.3235, 0.735, 0.3252, 0.7526, 0.3303, 0.7695, 0.3387, 0.7851, 0.3498, 0.7987, 0.3635, 0.8099, 0.3791, 0.8182, 0.3959, 0.8233, 0.4135, 0.8251, 0.5194, 0.629, 0.5174, 0.629, 0.5174, 0.8408, 0.5194, 0.8408, 0.5174, 0.629, 0.5114, 0.629, 0.5114, 0.8408, 0.5174, 0.8408, 0.5114, 0.629, 0.5016, 0.629, 0.5016, 0.8408, 0.5114, 0.8408, 0.5016, 0.629, 0.4884, 0.629, 0.4884, 0.8408, 0.5016, 0.8408, 0.4884, 0.629, 0.4724, 0.629, 0.4724, 0.8408, 0.4884, 0.8408, 0.4724, 0.629, 0.4541, 0.629, 0.4541, 0.8408, 0.4724, 0.8408, 0.4541, 0.629, 0.4342, 0.629, 0.4342, 0.8408, 0.4541, 0.8408, 0.4342, 0.629, 0.4136, 0.629, 0.4136, 0.8408, 0.4342, 0.8408, 0.4136, 0.629, 0.3929, 0.629, 0.3929, 0.8408, 0.4136, 0.8408, 0.3929, 0.629, 0.3731, 0.629, 0.3731, 0.8408, 0.3929, 0.8408, 0.3731, 0.629, 0.3548, 0.629, 0.3548, 0.8408, 0.3731, 0.8408, 0.3548, 0.629, 0.3387, 0.629, 0.3387, 0.8408, 0.3548, 0.8408, 0.3387, 0.629, 0.3256, 0.629, 0.3256, 0.8408, 0.3387, 0.8408, 0.3256, 0.629, 0.3158, 0.629, 0.3158, 0.8408, 0.3256, 0.8408, 0.3158, 0.629, 0.3097, 0.629, 0.3097, 0.8408, 0.3158, 0.8408, 0.3097, 0.629, 0.3077, 0.629, 0.3077, 0.8408, 0.3097, 0.8408, 0.3077, 0.629, 0.3097, 0.629, 0.3097, 0.8408, 0.3077, 0.8408, 0.3097, 0.629, 0.3158, 0.629, 0.3158, 0.8408, 0.3097, 0.8408, 0.3158, 0.629, 0.3256, 0.629, 0.3256, 0.8408, 0.3158, 0.8408, 0.3256, 0.629, 0.3387, 0.629, 0.3387, 0.8408, 0.3256, 0.8408, 0.3387, 0.629, 0.3548, 0.629, 0.3548, 0.8408, 0.3387, 0.8408, 0.3548, 0.629, 0.3731, 0.629, 0.3731, 0.8408, 0.3548, 0.8408, 0.3731, 0.629, 0.3929, 0.629, 0.3929, 0.8408, 0.3731, 0.8408, 0.3929, 0.629, 0.4136, 0.629, 0.4136, 0.8408, 0.3929, 0.8408, 0.4136, 0.629, 0.4342, 0.629, 0.4342, 0.8408, 0.4136, 0.8408, 0.4342, 0.629, 0.4541, 0.629, 0.4541, 0.8408, 0.4342, 0.8408, 0.4541, 0.629, 0.4724, 0.629, 0.4724, 0.8408, 0.4541, 0.8408, 0.4724, 0.629, 0.4884, 0.629, 0.4884, 0.8408, 0.4724, 0.8408, 0.4884, 0.629, 0.5016, 0.629, 0.5016, 0.8408, 0.4884, 0.8408, 0.5016, 0.629, 0.5114, 0.629, 0.5114, 0.8408, 0.5016, 0.8408, 0.5174, 0.629, 0.5194, 0.629, 0.5194, 0.8408, 0.5174, 0.8408, 0.5114, 0.629, 0.5174, 0.629, 0.5174, 0.8408, 0.5114, 0.8408, 0.3133, 0.9748, 0.27, 0.9758, 0.2266, 0.9748, 0.185, 0.9719, 0.1466, 0.9671, 0.1129, 0.9607, 0.08532, 0.9529, 0.0648, 0.944, 0.05216, 0.9343, 0.0479, 0.9242, 0.05216, 0.9141, 0.0648, 0.9044, 0.08532, 0.8955, 0.1129, 0.8877, 0.1466, 0.8813, 0.185, 0.8765, 0.2266, 0.8735, 0.27, 0.8726, 0.3133, 0.8735, 0.3549, 0.8765, 0.3933, 0.8813, 0.427, 0.8877, 0.4546, 0.8955, 0.4751, 0.9044, 0.4878, 0.9141, 0.492, 0.9242, 0.4878, 0.9343, 0.4751, 0.944, 0.4546, 0.9529, 0.427, 0.9607, 0.3933, 0.9671, 0.3549, 0.9719, 0.4421, 0.966, 0.4507, 0.9652, 0.459, 0.9627, 0.4666, 0.9586, 0.4732, 0.9531, 0.4787, 0.9464, 0.4828, 0.9388, 0.4853, 0.9306, 0.4861, 0.922, 0.4853, 0.9134, 0.4828, 0.9051, 0.4787, 0.8975, 0.4732, 0.8909, 0.4666, 0.8854, 0.459, 0.8813, 0.4507, 0.8788, 0.4421, 0.878, 0.4335, 0.8788, 0.4253, 0.8813, 0.4177, 0.8854, 0.411, 0.8909, 0.4055, 0.8975, 0.4014, 0.9051, 0.3989, 0.9134, 0.3981, 0.922, 0.3989, 0.9306, 0.4014, 0.9388, 0.4055, 0.9464, 0.411, 0.9531, 0.4177, 0.9586, 0.4253, 0.9627, 0.4335, 0.9652, 0.5313, 0.8634, 0.5313, 0.9849, 0.5263, 0.9849, 0.5263, 0.8634, 0.5263, 0.8634, 0.5263, 0.9849, 0.5114, 0.9849, 0.5114, 0.8634, 0.5114, 0.8634, 0.5114, 0.9849, 0.4873, 0.9849, 0.4873, 0.8634, 0.4873, 0.8634, 0.4873, 0.9849, 0.4548, 0.9849, 0.4548, 0.8634, 0.4548, 0.8634, 0.4548, 0.9849, 0.4152, 0.9849, 0.4152, 0.8634, 0.4152, 0.8634, 0.4152, 0.9849, 0.3701, 0.9849, 0.3701, 0.8634, 0.3701, 0.8634, 0.3701, 0.9849, 0.3211, 0.9849, 0.3211, 0.8634, 0.3211, 0.8634, 0.3211, 0.9849, 0.2701, 0.9849, 0.2701, 0.8634, 0.2701, 0.8634, 0.2701, 0.9849, 0.2192, 0.9849, 0.2192, 0.8634, 0.2192, 0.8634, 0.2192, 0.9849, 0.1702, 0.9849, 0.1702, 0.8634, 0.1702, 0.8634, 0.1702, 0.9849, 0.1251, 0.9849, 0.1251, 0.8634, 0.1251, 0.8634, 0.1251, 0.9849, 0.08548, 0.9849, 0.08548, 0.8634, 0.08548, 0.8634, 0.08548, 0.9849, 0.053, 0.9849, 0.053, 0.8634, 0.053, 0.8634, 0.053, 0.9849, 0.02886, 0.9849, 0.02886, 0.8634, 0.02886, 0.8634, 0.02886, 0.9849, 0.014, 0.9849, 0.014, 0.8634, 0.014, 0.8634, 0.014, 0.9849, 0.008985, 0.9849, 0.008985, 0.8634, 0.008985, 0.8634, 0.008985, 0.9849, 0.014, 0.9849, 0.014, 0.8634, 0.014, 0.8634, 0.014, 0.9849, 0.02886, 0.9849, 0.02886, 0.8634, 0.02886, 0.8634, 0.02886, 0.9849, 0.053, 0.9849, 0.053, 0.8634, 0.053, 0.8634, 0.053, 0.9849, 0.08548, 0.9849, 0.08548, 0.8634, 0.08548, 0.8634, 0.08548, 0.9849, 0.1251, 0.9849, 0.1251, 0.8634, 0.1251, 0.8634, 0.1251, 0.9849, 0.1702, 0.9849, 0.1702, 0.8634, 0.1702, 0.8634, 0.1702, 0.9849, 0.2192, 0.9849, 0.2192, 0.8634, 0.2192, 0.8634, 0.2192, 0.9849, 0.2701, 0.9849, 0.2701, 0.8634, 0.2701, 0.8634, 0.2701, 0.9849, 0.3211, 0.9849, 0.3211, 0.8634, 0.3211, 0.8634, 0.3211, 0.9849, 0.3701, 0.9849, 0.3701, 0.8634, 0.3701, 0.8634, 0.3701, 0.9849, 0.4152, 0.9849, 0.4152, 0.8634, 0.4152, 0.8634, 0.4152, 0.9849, 0.4548, 0.9849, 0.4548, 0.8634, 0.4548, 0.8634, 0.4548, 0.9849, 0.4873, 0.9849, 0.4873, 0.8634, 0.4873, 0.8634, 0.4873, 0.9849, 0.5114, 0.9849, 0.5114, 0.8634, 0.5263, 0.8634, 0.5263, 0.9849, 0.5313, 0.9849, 0.5313, 0.8634, 0.5114, 0.8634, 0.5114, 0.9849, 0.5263, 0.9849, 0.5263, 0.8634, 0.02297, 0.02648, 0.02297, 0.5973, 0.2428, 0.5973, 0.2428, 0.02648, 0.02297, 0.02648, 0.02297, 0.5973, 0.2428, 0.5973, 0.2428, 0.02648, 0.02297, 0.02648, 0.02297, 0.5973, 0.2428, 0.5973, 0.2428, 0.02648, 0.02297, 0.02648, 0.02297, 0.5973, 0.2428, 0.5973, 0.2428, 0.02648, 0.02297, 0.02648, 0.02297, 0.5973, 0.2428, 0.5973, 0.2428, 0.02648, 0.02297, 0.02648, 0.02297, 0.5973, 0.2428, 0.5973, 0.2428, 0.02648, 0.02297, 0.02648, 0.02297, 0.5973, 0.2428, 0.5973, 0.2428, 0.02648, 0.02297, 0.02648, 0.02297, 0.5973, 0.2428, 0.5973, 0.2428, 0.02648, 0.02297, 0.02648, 0.02297, 0.5973, 0.2428, 0.5973, 0.2428, 0.02648, 0.02297, 0.02648, 0.02297, 0.5973, 0.2428, 0.5973, 0.2428, 0.02648, 0.02297, 0.02648, 0.02297, 0.5973, 0.2428, 0.5973, 0.2428, 0.02648, 0.02297, 0.02648, 0.02297, 0.5973, 0.2428, 0.5973, 0.2428, 0.02648])
me_elevator.materials.append(mat_classicelevator)
me_elevator.use_remesh_preserve_volume = False
me_elevator.use_remesh_preserve_attributes = False
me_elevator.use_mirror_vertex_groups = False
me_elevator.update()

# ---- objects
ob_elevator = bpy.data.objects.new('Elevator', me_elevator)

# ---- transforms, parenting, visibility, modifiers, constraints
ob_elevator.location = (0.0, 0.0, 0.0)
ob_elevator.lineart.crease_threshold = 0.0
_vg = ob_elevator.vertex_groups.new(name='Base')
_vg.add([0, 1, 2, 3, 4, 5, 6, 7, 8, 9, 10, 11, 12, 13, 14, 15, 16, 17, 18, 19, 20, 21, 22, 23, 24, 25, 26, 27, 28, 29, 30, 31, 32, 33, 34, 35, 36, 37, 38, 39, 40, 41, 42, 43, 44, 45, 46, 47, 48, 49, 50, 51, 52, 53, 54, 55, 56, 57, 58, 59, 60, 61, 62, 63, 64, 65, 66, 67, 68, 69, 70, 71, 72, 73, 74, 75, 76, 77, 78, 79, 80, 81, 82, 83, 84, 85, 86, 87, 88, 89, 90, 91, 92, 93, 94, 95, 96, 97, 98, 99, 100, 101, 102, 103, 104, 105, 106, 107, 108, 109, 110, 111, 112, 113, 114, 115, 116, 117, 118, 119, 120, 121, 122, 123, 124, 125, 126, 127, 128, 129, 130, 131, 132, 133, 134, 135, 136, 137, 138, 139, 140, 141, 142, 143, 144, 145, 146, 147, 148, 149, 150, 151, 152, 153, 154, 155, 156, 157, 158, 159, 160, 161, 162, 163, 164, 165, 166, 167, 168, 169, 170, 171, 172, 173, 174, 175, 176, 177, 178, 179, 180, 181, 182, 183, 184, 185, 186, 187, 188, 189, 190, 191, 192, 193, 194, 195, 196, 197, 198, 199, 200, 201, 202, 203, 204, 205, 206, 207, 208, 209, 210, 211, 212, 213, 214, 215, 216, 217, 218, 219, 220, 221, 222, 223, 224, 225, 226, 227, 228, 229, 230, 231, 232, 233, 234, 235, 236, 237, 238, 239, 240, 241, 242, 243, 244, 245, 246, 247, 248, 249, 250, 251, 252, 253, 254, 255, 256, 257, 258, 259, 260, 261, 262, 263, 264, 265, 266, 267, 268, 269, 270, 271, 272, 273, 274, 275, 276, 277, 278, 279, 280, 281, 282, 283, 284, 285, 286, 287, 288, 289, 290, 291, 292, 293, 294, 295, 296, 297, 298, 299, 300, 301, 302, 303, 304, 305, 306, 307, 308, 309, 310, 311, 312, 313, 314, 315, 316, 317, 318, 319, 320, 321, 322, 323, 324, 325, 326, 327, 328, 329, 330, 331, 332, 333, 334, 335, 336, 337, 338, 339, 340, 341, 342, 343, 344, 345, 346, 347, 348, 349, 350, 351, 352, 353, 354, 355, 356, 357, 358, 359, 360, 361, 362, 363, 364, 365, 366, 367, 368, 369, 370, 371, 372, 373, 374, 375, 376, 377, 378, 379, 380, 381, 382, 383, 384, 385, 386, 387, 388, 389, 390, 391, 392, 393, 394, 395, 396, 397, 398, 399, 400, 401, 402, 403, 404, 405, 406, 407, 408, 409, 410, 411, 412, 413, 414, 415, 416, 417, 418, 419, 420, 421, 422, 423, 424, 425, 426, 427, 428, 429, 430, 431, 432, 433, 434, 435, 436, 437, 438, 439, 440, 441, 442, 443, 444, 445, 446, 447, 448, 449, 450, 451, 452, 453, 454, 455, 456, 457, 458, 459, 460, 461, 462, 463, 464, 465, 466, 467, 468, 469, 470, 471, 472, 473, 474, 475, 476, 477, 478, 479, 480, 481, 482, 483, 484, 485, 486, 487, 488, 489, 490, 491, 492, 493, 494, 495, 496, 497, 498, 499, 500, 501, 502, 503, 504, 505, 506, 507, 508, 509, 510, 511, 512, 513, 514, 515, 516, 517, 518, 519, 520, 521, 522, 523, 524, 525, 526, 527, 528, 529, 530, 531, 532, 533, 534, 535, 536, 537, 538, 539, 540, 541, 542, 543, 544, 545, 546, 547, 548, 549, 550, 551, 552, 553, 554, 555, 556, 557, 558, 559, 560, 561, 562, 563, 564, 565, 566, 567, 568, 569, 570, 571, 572, 573, 574, 575, 576, 577, 578, 579, 580, 581, 582, 583, 584, 585, 586, 587, 588, 589, 590, 591, 592, 593, 594, 595, 596, 597, 598, 599, 600, 601, 602, 603, 604, 605, 606, 607, 608, 609, 610, 611, 612, 613, 614, 615, 616, 617, 618, 619, 620, 621, 622, 623, 624, 625, 626, 627, 628, 629, 630, 631, 632, 633, 634, 635, 636, 637, 638, 639, 640, 641, 642, 643, 644, 645, 646, 647, 648, 649, 650, 651, 652, 653, 654, 655, 656, 657, 658, 659, 660, 661, 662, 663, 664, 665, 666, 667, 668, 669, 670, 671, 672, 673, 674, 675, 676, 677, 678, 679, 680, 681, 682, 683, 684, 685, 686, 687, 688, 689, 690, 691, 692, 693, 694, 695, 696, 697, 698, 699, 700, 701, 702, 703, 704, 705, 706, 707, 708, 709, 710, 711, 712, 713, 714, 715, 716, 717, 718, 719, 720, 721, 722, 723, 724, 725, 726, 727, 728, 729, 730, 731, 732, 733, 734, 735, 736, 737, 738, 739, 740, 741, 742, 743, 744, 745, 746, 747, 748, 749, 750, 751, 752, 753, 754, 755, 756, 757, 758, 759, 760, 761, 762, 763, 764, 765, 766, 767, 768, 769, 770, 771, 772, 773, 774, 775, 776, 777, 778, 779, 780, 781, 782, 783, 784, 785, 786, 787, 788, 789, 790, 791, 792, 793, 794, 795, 796, 797, 798, 799, 800, 801, 802, 803, 804, 805, 806, 807, 808, 809, 810, 811, 812, 813, 814, 815, 816, 817, 818, 819, 820, 821, 822, 823, 824, 825, 826, 827, 828, 829, 830, 831, 832, 833, 834, 835, 836, 837, 838, 839, 840, 841, 842, 843, 844, 845, 846, 847, 848, 849, 850, 851, 852, 853, 854, 855, 856, 857, 858, 859, 860, 861, 862, 863, 864, 865, 866, 867, 868, 869, 870, 871, 872, 873, 874, 875, 876, 877, 878, 879, 880, 881, 882, 883, 884, 885, 886, 887, 888, 889, 890, 891, 892, 893, 894, 895, 896, 897, 898, 899, 900, 901, 902, 903, 904, 905, 906, 907, 908, 909, 910, 911, 912, 913, 914, 915, 916, 917, 918, 919, 920, 921, 922, 923, 924, 925, 926, 927, 928, 929, 930, 931, 932, 933, 934, 935, 936, 937, 938, 939, 940, 941, 942, 943, 944, 945, 946, 947, 948, 949, 950, 951, 952, 953, 954, 955, 956, 957, 958, 959, 960, 961, 962, 963, 964, 965, 966, 967, 968, 969, 970, 971, 972, 973, 974, 975, 976, 977, 978, 979, 980, 981, 982, 983, 984, 985, 986, 987, 988, 989, 990, 991, 992, 993, 994, 995, 996, 997, 998, 999, 1000, 1001, 1002, 1003, 1004, 1005, 1006, 1007, 1008, 1009, 1010, 1011, 1012, 1013, 1014, 1015], 1.0, 'REPLACE')
_vg = ob_elevator.vertex_groups.new(name='Rotor')
_m = ob_elevator.modifiers.new('Armature', 'ARMATURE')

# ---- collection membership
col_collection_1.objects.link(ob_elevator)

# ---- scene / render settings (as saved in the file)
scene.frame_start = 1; scene.frame_end = 250; scene.frame_set(39)
scene.render.engine = 'BLENDER_EEVEE_NEXT'
scene.render.image_settings.color_mode = 'RGB'
scene.render.image_settings.compression = 90
scene.render.resolution_percentage = 50
scene.render.dither_intensity = 0.0
scene.render.bake_margin = 2
scene.render.bake_bias = 0.0
scene.cycles.use_denoising = False
scene.cycles.samples = 10
scene.cycles.sampling_pattern = 'TABULATED_SOBOL'
scene.cycles.light_sampling_threshold = 0.0
scene.cycles.use_adaptive_sampling = False
scene.cycles.use_light_tree = False
scene.cycles.blur_glossy = 0.0
scene.cycles.volume_bounces = 1
scene.cycles.pixel_filter_type = 'GAUSSIAN'
scene.cycles.sample_clamp_indirect = 0.0
scene.view_settings.view_transform = 'Standard'
bpy.context.view_layer.update()

# ---- added for rendering (the .blend has no active camera and no usable light): camera, sun
cam_auto = bpy.data.cameras.new('AutoCamera')
cam_auto.lens = 50.0
cam_auto.sensor_width = 36.0
cam_auto.clip_end = 1113.67
ob_auto_camera = bpy.data.objects.new('AutoCamera', cam_auto)
scene.collection.objects.link(ob_auto_camera)
ob_auto_camera.location = (63.4573, -76.1506, 50.7659)
ob_auto_camera.rotation_euler = (1.09748, -7.21219e-08, 0.694738)
scene.camera = ob_auto_camera
light_auto_sun = bpy.data.lights.new('AutoSun', 'SUN')
light_auto_sun.energy = 3.0
light_auto_sun.angle = 0.0523599
ob_auto_sun = bpy.data.objects.new('AutoSun', light_auto_sun)
scene.collection.objects.link(ob_auto_sun)
ob_auto_sun.rotation_euler = (0.872665, 0.174533, 0.523599)
bpy.context.view_layer.update()
